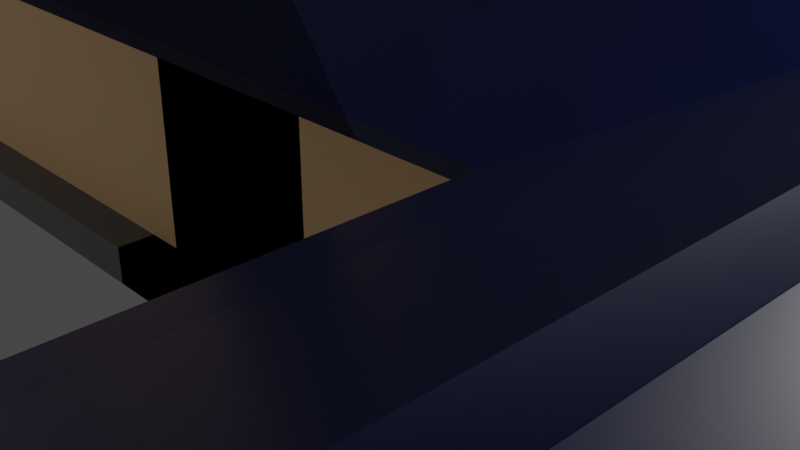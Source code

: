 # Source: KoreanHouse.blend  (saved by Blender 3.0.42; exported with 4.5.12 LTS)
import bpy
from mathutils import Matrix  # noqa: F401  (used for matrix-valued properties, if any)

bpy.ops.wm.read_factory_settings(use_empty=True)
scene = bpy.context.scene
scene.name = 'Scene'

# ---- collections
col_collection = bpy.data.collections.new('Collection'); scene.collection.children.link(col_collection)
col_bighouse = bpy.data.collections.new('BigHouse'); scene.collection.children.link(col_bighouse)
col_house = bpy.data.collections.new('House'); scene.collection.children.link(col_house)

# ---- materials (node trees are filled in below, after node groups)
mat_roof = bpy.data.materials.new('Roof')
mat_roof.alpha_threshold = 0.0
mat_roof.use_transparent_shadow = False
mat_roof.line_color = (0.0, 0.0, 0.0, 1.0)
mat_woodbody = bpy.data.materials.new('WoodBody')
mat_woodbody.use_transparent_shadow = False
mat_hanji = bpy.data.materials.new('Hanji')
mat_hanji.use_transparent_shadow = False
mat_rock = bpy.data.materials.new('Rock')
mat_rock.use_transparent_shadow = False

# ---- material node trees
mat_roof.use_nodes = True; mat_roof.node_tree.nodes.clear()
_N = mat_roof.node_tree.nodes; _L = mat_roof.node_tree.links
n0 = _N.new('ShaderNodeOutputMaterial'); n0.name = 'Material Output'; n0.location = (300, 300)
n1 = _N.new('ShaderNodeBsdfPrincipled'); n1.name = 'Principled BSDF'; n1.location = (10, 300)
n1.distribution = 'GGX'
n1.subsurface_method = 'RANDOM_WALK_SKIN'
n1.inputs[0].default_value = (0.0, 0.005155, 0.0678, 1.0)
n1.inputs[2].default_value = 0.4
n1.inputs[3].default_value = 1.45
n1.inputs[27].default_value = (0.0, 0.0, 0.0, 1.0)
n1.inputs[28].default_value = 1.0
_L.new(n1.outputs[0], n0.inputs[0])
n0.is_active_output = True
mat_woodbody.use_nodes = True; mat_woodbody.node_tree.nodes.clear()
_N = mat_woodbody.node_tree.nodes; _L = mat_woodbody.node_tree.links
n0 = _N.new('ShaderNodeBsdfPrincipled'); n0.name = 'Principled BSDF'; n0.location = (10, 300)
n0.distribution = 'GGX'
n0.subsurface_method = 'RANDOM_WALK_SKIN'
n0.inputs[0].default_value = (0.08399, 0.007143, 0.0, 1.0)
n0.inputs[3].default_value = 1.45
n0.inputs[27].default_value = (0.0, 0.0, 0.0, 1.0)
n0.inputs[28].default_value = 1.0
n1 = _N.new('ShaderNodeOutputMaterial'); n1.name = 'Material Output'; n1.location = (300, 300)
_L.new(n0.outputs[0], n1.inputs[0])
n1.is_active_output = True
mat_hanji.use_nodes = True; mat_hanji.node_tree.nodes.clear()
_N = mat_hanji.node_tree.nodes; _L = mat_hanji.node_tree.links
n0 = _N.new('ShaderNodeBsdfPrincipled'); n0.name = 'Principled BSDF'; n0.location = (10, 300)
n0.distribution = 'GGX'
n0.subsurface_method = 'RANDOM_WALK_SKIN'
n0.inputs[0].default_value = (0.8, 0.5436, 0.2864, 1.0)
n0.inputs[3].default_value = 1.45
n0.inputs[27].default_value = (0.0, 0.0, 0.0, 1.0)
n0.inputs[28].default_value = 1.0
n1 = _N.new('ShaderNodeOutputMaterial'); n1.name = 'Material Output'; n1.location = (300, 300)
_L.new(n0.outputs[0], n1.inputs[0])
n1.is_active_output = True
mat_rock.use_nodes = True; mat_rock.node_tree.nodes.clear()
_N = mat_rock.node_tree.nodes; _L = mat_rock.node_tree.links
n0 = _N.new('ShaderNodeBsdfPrincipled'); n0.name = 'Principled BSDF'; n0.location = (10, 300)
n0.distribution = 'GGX'
n0.subsurface_method = 'RANDOM_WALK_SKIN'
n0.inputs[0].default_value = (0.1532, 0.1532, 0.1532, 1.0)
n0.inputs[3].default_value = 1.45
n0.inputs[27].default_value = (0.0, 0.0, 0.0, 1.0)
n0.inputs[28].default_value = 1.0
n1 = _N.new('ShaderNodeOutputMaterial'); n1.name = 'Material Output'; n1.location = (300, 300)
_L.new(n0.outputs[0], n1.inputs[0])
n1.is_active_output = True

# ---- world
world_world = bpy.data.worlds.new('World'); scene.world = world_world
world_world.use_nodes = True; world_world.node_tree.nodes.clear()
_N = world_world.node_tree.nodes; _L = world_world.node_tree.links
n0 = _N.new('ShaderNodeOutputWorld'); n0.name = 'World Output'; n0.location = (300, 300)
n1 = _N.new('ShaderNodeBackground'); n1.name = 'Background'; n1.location = (10, 300)
n1.inputs[0].default_value = (0.05088, 0.05088, 0.05088, 1.0)
_L.new(n1.outputs[0], n0.inputs[0])
n0.is_active_output = True
world_world.color = (0.05088, 0.05088, 0.05088)
world_world.use_sun_shadow = False
world_world.sun_shadow_jitter_overblur = 0.0

# ---- cameras
cam_camera = bpy.data.cameras.new('Camera')
cam_camera.clip_end = 100.0
cam_camera.ortho_scale = 7.314
cam_camera_001 = bpy.data.cameras.new('Camera.001')
cam_camera_001.clip_end = 100.0
cam_camera_001.ortho_scale = 7.314

# ---- lights
light_light = bpy.data.lights.new('Light', 'POINT')
light_light.transmission_factor = 0.0
light_light.energy = 1000.0
light_light.shadow_soft_size = 0.1
light_light.shadow_maximum_resolution = 0.006
light_light.use_absolute_resolution = True
light_light_001 = bpy.data.lights.new('Light.001', 'POINT')
light_light_001.transmission_factor = 0.0
light_light_001.energy = 1000.0
light_light_001.shadow_soft_size = 0.1
light_light_001.shadow_maximum_resolution = 0.006
light_light_001.use_absolute_resolution = True

# ---- meshes
me_cube = bpy.data.meshes.new('Cube')
me_cube.from_pydata([(1.0, 1.0, 1.0), (1.0, 1.0, -1.0), (1.0, -1.0, 1.0), (1.0, -1.0, -1.0), (-1.0, 1.0, 1.0), (-1.0, 1.0, -1.0), (-1.0, -1.0, 1.0), (-1.0, -1.0, -1.0), (1.4, -1.4, 1.4), (-1.4, -1.4, 1.4), (1.4, 1.4, 1.4), (-1.4, 1.4, 1.4), (1.4, -1.4, 1.4), (-1.4, -1.4, 1.4), (1.4, 1.4, 1.4), (-1.4, 1.4, 1.4), (0.9, -0.9, 1.9), (-0.9, -0.9, 1.9), (0.9, 0.9, 1.9), (-0.9, 0.9, 1.9), (0.9, 0.0, 2.9), (-0.9, 0.0, 2.9), (1.412, 1.4, 1.594), (1.412, -1.4, 1.594), (0.9121, 0.9, 2.094), (0.9121, -0.9, 2.094), (0.9, -0.9486, 2.075), (-0.9, -0.9486, 2.075), (0.9, -0.04856, 3.075), (-0.9, -0.04856, 3.075), (-0.9, 0.9486, 2.075), (0.9, 0.9486, 2.075), (-0.9, 0.04856, 3.075), (0.9, 0.04856, 3.075), (1.4, -1.445, 1.579), (-1.4, -1.445, 1.579), (0.9, -0.9447, 2.079), (-0.9, -0.9447, 2.079), (-1.4, 1.445, 1.579), (1.4, 1.445, 1.579), (-0.9, 0.9447, 2.079), (0.9, 0.9447, 2.079), (-1.412, -1.4, 1.594), (-1.412, 1.4, 1.594), (-0.9121, -0.9, 2.094), (-0.9121, 0.9, 2.094)], [], [(0, 4, 11, 10), (3, 2, 6, 7), (7, 6, 4, 5), (5, 1, 3, 7), (1, 0, 2, 3), (5, 4, 0, 1), (11, 9, 13, 15), (6, 2, 8, 9), (4, 6, 9, 11), (2, 0, 10, 8), (19, 18, 41, 40), (9, 8, 12, 13), (10, 11, 15, 14), (8, 10, 14, 12), (19, 17, 21), (18, 16, 25, 24), (19, 15, 43, 45), (13, 12, 34, 35), (20, 21, 29, 28), (18, 19, 30, 31), (16, 18, 20), (23, 22, 24, 25), (16, 12, 23, 25), (12, 14, 22, 23), (14, 18, 24, 22), (27, 26, 28, 29), (17, 16, 26, 27), (21, 17, 27, 29), (16, 20, 28, 26), (31, 30, 32, 33), (20, 18, 31, 33), (21, 20, 33, 32), (19, 21, 32, 30), (35, 34, 36, 37), (12, 16, 36, 34), (16, 17, 37, 36), (17, 13, 35, 37), (39, 38, 40, 41), (14, 15, 38, 39), (15, 19, 40, 38), (18, 14, 39, 41), (43, 42, 44, 45), (17, 19, 45, 44), (13, 17, 44, 42), (15, 13, 42, 43)])
me_cube.polygons.foreach_set('material_index', [1, 2, 2, 0, 2, 2, 0, 1, 1, 1, 0, 0, 0, 0, 1, 0, 0, 0, 0, 0, 1, 0, 0, 0, 0, 0, 0, 0, 0, 0, 0, 0, 0, 0, 0, 0, 0, 0, 0, 0, 0, 0, 0, 0, 0])
_uv = me_cube.uv_layers.new(name='UVMap')
_uv.uv.foreach_set('vector', [0.625, 0.5, 0.625, 0.25, 0.625, 0.25, 0.625, 0.5, 0.375, 0.75, 0.625, 0.75, 0.625, 1.0, 0.375, 1.0, 0.375, 0.0, 0.625, 0.0, 0.625, 0.25, 0.375, 0.25, 0.125, 0.5, 0.375, 0.5, 0.375, 0.75, 0.125, 0.75, 0.375, 0.5, 0.625, 0.5, 0.625, 0.75, 0.375, 0.75, 0.375, 0.25, 0.625, 0.25, 0.625, 0.5, 0.375, 0.5, 0.625, 0.25, 0.625, 0.0, 0.625, 0.0, 0.625, 0.25, 0.625, 1.0, 0.625, 0.75, 0.625, 0.75, 0.625, 1.0, 0.625, 0.25, 0.625, 0.0, 0.625, 0.0, 0.625, 0.25, 0.625, 0.75, 0.625, 0.5, 0.625, 0.5, 0.625, 0.75, 0.625, 0.25, 0.625, 0.5, 0.625, 0.5, 0.625, 0.25, 0.625, 1.0, 0.625, 0.75, 0.625, 0.75, 0.625, 1.0, 0.625, 0.5, 0.625, 0.25, 0.625, 0.25, 0.625, 0.5, 0.625, 0.75, 0.625, 0.5, 0.625, 0.5, 0.625, 0.75, 0.625, 0.25, 0.625, 0.0, 0.625, 0.25, 0.625, 0.5, 0.625, 0.75, 0.625, 0.75, 0.625, 0.5, 0.625, 0.25, 0.625, 0.25, 0.625, 0.25, 0.625, 0.25, 0.625, 1.0, 0.625, 0.75, 0.625, 0.75, 0.625, 1.0, 0.625, 0.5, 0.625, 0.25, 0.625, 0.25, 0.625, 0.5, 0.625, 0.5, 0.625, 0.25, 0.625, 0.25, 0.625, 0.5, 0.625, 0.75, 0.625, 0.5, 0.625, 0.75, 0.625, 0.75, 0.625, 0.5, 0.625, 0.5, 0.625, 0.75, 0.625, 0.75, 0.625, 0.75, 0.625, 0.75, 0.625, 0.75, 0.625, 0.75, 0.625, 0.5, 0.625, 0.5, 0.625, 0.75, 0.625, 0.5, 0.625, 0.5, 0.625, 0.5, 0.625, 0.5, 0.625, 1.0, 0.625, 0.75, 0.625, 0.75, 0.625, 1.0, 0.625, 1.0, 0.625, 0.75, 0.625, 0.75, 0.625, 1.0, 0.625, 0.25, 0.625, 0.0, 0.625, 0.0, 0.625, 0.25, 0.625, 0.75, 0.625, 0.75, 0.625, 0.75, 0.625, 0.75, 0.625, 0.5, 0.625, 0.25, 0.625, 0.25, 0.625, 0.5, 0.625, 0.75, 0.625, 0.5, 0.625, 0.5, 0.625, 0.75, 0.625, 0.25, 0.625, 0.5, 0.625, 0.5, 0.625, 0.25, 0.625, 0.25, 0.625, 0.25, 0.625, 0.25, 0.625, 0.25, 0.625, 1.0, 0.625, 0.75, 0.625, 0.75, 0.625, 1.0, 0.625, 0.75, 0.625, 0.75, 0.625, 0.75, 0.625, 0.75, 0.625, 0.75, 0.625, 1.0, 0.625, 1.0, 0.625, 0.75, 0.625, 0.0, 0.625, 0.0, 0.625, 0.0, 0.625, 0.0, 0.625, 0.5, 0.625, 0.25, 0.625, 0.25, 0.625, 0.5, 0.625, 0.5, 0.625, 0.25, 0.625, 0.25, 0.625, 0.5, 0.625, 0.25, 0.625, 0.25, 0.625, 0.25, 0.625, 0.25, 0.625, 0.5, 0.625, 0.5, 0.625, 0.5, 0.625, 0.5, 0.625, 0.25, 0.625, 0.0, 0.625, 0.0, 0.625, 0.25, 0.625, 0.0, 0.625, 0.25, 0.625, 0.25, 0.625, 0.0, 0.625, 0.0, 0.625, 0.0, 0.625, 0.0, 0.625, 0.0, 0.625, 0.25, 0.625, 0.0, 0.625, 0.0, 0.625, 0.25])
me_cube.materials.append(mat_roof)
me_cube.materials.append(mat_woodbody)
me_cube.materials.append(mat_hanji)
me_cube.use_remesh_preserve_volume = False
me_cube.use_remesh_preserve_attributes = False
me_cube.use_mirror_vertex_groups = False
me_cube.update()
me_cube_001 = bpy.data.meshes.new('Cube.001')
me_cube_001.from_pydata([(1.0, 1.0, 1.0), (1.0, 1.0, -1.0), (1.0, -1.0, 1.0), (1.0, -1.0, -1.0), (-1.0, 1.0, 1.0), (-1.0, 1.0, -1.0), (-1.0, -1.0, 1.0), (-1.0, -1.0, -1.0), (-1.0, -1.0, -1.0), (-1.0, -1.0, 1.0), (1.0, -1.0, 1.0), (1.0, -1.0, -1.0), (-1.0, -1.2, -1.0), (-1.0, -1.2, 1.0), (1.0, -1.2, 1.0), (1.0, -1.2, -1.0), (1.1, 1.0, 1.0), (1.1, 1.0, -1.0), (1.1, -1.0, 1.0), (1.1, -1.0, -1.0), (1.0, 1.2, -1.0), (-1.0, 1.2, -1.0), (1.0, 1.2, 1.0), (-1.0, 1.2, 1.0), (-1.1, 1.0, -1.0), (-1.1, -1.0, -1.0), (-1.1, -1.0, 1.0), (-1.1, 1.0, 1.0), (-1.1, 1.0, 1.0), (-1.1, 1.0, -1.0), (-1.1, 1.2, 1.0), (-1.1, 1.2, -1.0), (1.1, 1.0, 1.0), (1.1, 1.0, -1.0), (1.1, 1.2, 1.0), (1.1, 1.2, -1.0), (-1.1, -1.0, -1.0), (-1.1, -1.0, 1.0), (-1.1, -1.2, -1.0), (-1.1, -1.2, 1.0), (1.1, -1.0, 1.0), (1.1, -1.0, -1.0), (1.1, -1.2, 1.0), (1.1, -1.2, -1.0)], [], [(0, 4, 6, 2), (6, 7, 8, 9), (5, 7, 25, 24), (5, 1, 3, 7), (2, 3, 19, 18), (20, 22, 34, 35), (10, 9, 13, 14), (7, 3, 11, 8), (2, 6, 9, 10), (3, 2, 10, 11), (15, 14, 13, 12), (8, 12, 38, 36), (8, 11, 15, 12), (11, 10, 40, 41), (17, 16, 18, 19), (1, 0, 16, 17), (3, 1, 17, 19), (0, 2, 18, 16), (21, 23, 22, 20), (21, 5, 29, 31), (1, 5, 21, 20), (4, 0, 22, 23), (25, 26, 27, 24), (6, 4, 27, 26), (4, 5, 24, 27), (7, 6, 26, 25), (29, 28, 30, 31), (4, 23, 30, 28), (5, 4, 28, 29), (23, 21, 31, 30), (32, 33, 35, 34), (0, 1, 33, 32), (1, 20, 35, 33), (22, 0, 32, 34), (37, 36, 38, 39), (13, 9, 37, 39), (12, 13, 39, 38), (9, 8, 36, 37), (41, 40, 42, 43), (15, 11, 41, 43), (10, 14, 42, 40), (14, 15, 43, 42)])
_uv = me_cube_001.uv_layers.new(name='UVMap')
_uv.uv.foreach_set('vector', [0.625, 0.5, 0.875, 0.5, 0.875, 0.75, 0.625, 0.75, 0.625, 0.0, 0.375, 0.0, 0.375, 0.0, 0.625, 0.0, 0.125, 0.5, 0.125, 0.75, 0.125, 0.75, 0.125, 0.5, 0.125, 0.5, 0.375, 0.5, 0.375, 0.75, 0.125, 0.75, 0.625, 0.75, 0.375, 0.75, 0.375, 0.75, 0.625, 0.75, 0.375, 0.5, 0.625, 0.5, 0.625, 0.5, 0.375, 0.5, 0.625, 0.75, 0.875, 0.75, 0.875, 0.75, 0.625, 0.75, 0.125, 0.75, 0.375, 0.75, 0.375, 0.75, 0.125, 0.75, 0.625, 0.75, 0.875, 0.75, 0.875, 0.75, 0.625, 0.75, 0.375, 0.75, 0.625, 0.75, 0.625, 0.75, 0.375, 0.75, 0.375, 0.75, 0.625, 0.75, 0.625, 1.0, 0.375, 1.0, 0.125, 0.75, 0.125, 0.75, 0.125, 0.75, 0.125, 0.75, 0.125, 0.75, 0.375, 0.75, 0.375, 0.75, 0.125, 0.75, 0.375, 0.75, 0.625, 0.75, 0.625, 0.75, 0.375, 0.75, 0.375, 0.5, 0.625, 0.5, 0.625, 0.75, 0.375, 0.75, 0.375, 0.5, 0.625, 0.5, 0.625, 0.5, 0.375, 0.5, 0.375, 0.75, 0.375, 0.5, 0.375, 0.5, 0.375, 0.75, 0.625, 0.5, 0.625, 0.75, 0.625, 0.75, 0.625, 0.5, 0.375, 0.25, 0.625, 0.25, 0.625, 0.5, 0.375, 0.5, 0.125, 0.5, 0.125, 0.5, 0.125, 0.5, 0.125, 0.5, 0.375, 0.5, 0.125, 0.5, 0.125, 0.5, 0.375, 0.5, 0.875, 0.5, 0.625, 0.5, 0.625, 0.5, 0.875, 0.5, 0.375, 0.0, 0.625, 0.0, 0.625, 0.25, 0.375, 0.25, 0.875, 0.75, 0.875, 0.5, 0.875, 0.5, 0.875, 0.75, 0.625, 0.25, 0.375, 0.25, 0.375, 0.25, 0.625, 0.25, 0.375, 0.0, 0.625, 0.0, 0.625, 0.0, 0.375, 0.0, 0.375, 0.25, 0.625, 0.25, 0.625, 0.25, 0.375, 0.25, 0.875, 0.5, 0.875, 0.5, 0.875, 0.5, 0.875, 0.5, 0.375, 0.25, 0.625, 0.25, 0.625, 0.25, 0.375, 0.25, 0.625, 0.25, 0.375, 0.25, 0.375, 0.25, 0.625, 0.25, 0.625, 0.5, 0.375, 0.5, 0.375, 0.5, 0.625, 0.5, 0.625, 0.5, 0.375, 0.5, 0.375, 0.5, 0.625, 0.5, 0.375, 0.5, 0.375, 0.5, 0.375, 0.5, 0.375, 0.5, 0.625, 0.5, 0.625, 0.5, 0.625, 0.5, 0.625, 0.5, 0.625, 0.0, 0.375, 0.0, 0.375, 0.0, 0.625, 0.0, 0.875, 0.75, 0.875, 0.75, 0.875, 0.75, 0.875, 0.75, 0.375, 1.0, 0.625, 1.0, 0.625, 1.0, 0.375, 1.0, 0.625, 0.0, 0.375, 0.0, 0.375, 0.0, 0.625, 0.0, 0.375, 0.75, 0.625, 0.75, 0.625, 0.75, 0.375, 0.75, 0.375, 0.75, 0.375, 0.75, 0.375, 0.75, 0.375, 0.75, 0.625, 0.75, 0.625, 0.75, 0.625, 0.75, 0.625, 0.75, 0.625, 0.75, 0.375, 0.75, 0.375, 0.75, 0.625, 0.75])
me_cube_001.materials.append(mat_rock)
me_cube_001.use_remesh_preserve_volume = False
me_cube_001.use_remesh_preserve_attributes = False
me_cube_001.use_mirror_vertex_groups = False
me_cube_001.update()
me_cube_004 = bpy.data.meshes.new('Cube.004')
me_cube_004.from_pydata([(1.0, 1.0, 1.0), (1.0, 1.0, -1.0), (1.0, -1.0, 1.0), (1.0, -1.0, -1.0), (-1.0, 1.0, 1.0), (-1.0, 1.0, -1.0), (-1.0, -1.0, 1.0), (-1.0, -1.0, -1.0), (1.4, -1.4, 1.4), (-1.4, -1.4, 1.4), (1.4, 1.4, 1.4), (-1.4, 1.4, 1.4), (1.4, -1.4, 1.4), (-1.4, -1.4, 1.4), (1.4, 1.4, 1.4), (-1.4, 1.4, 1.4), (0.9, -0.9, 1.9), (-0.9, -0.9, 1.9), (0.9, 0.9, 1.9), (-0.9, 0.9, 1.9), (0.9, 0.0, 2.9), (-0.9, 0.0, 2.9), (1.412, 1.4, 1.594), (1.412, -1.4, 1.594), (0.9121, 0.9, 2.094), (0.9121, -0.9, 2.094), (0.9, -0.9486, 2.075), (-0.9, -0.9486, 2.075), (0.9, -0.04856, 3.075), (-0.9, -0.04856, 3.075), (-0.9, 0.9486, 2.075), (0.9, 0.9486, 2.075), (-0.9, 0.04856, 3.075), (0.9, 0.04856, 3.075), (1.4, -1.445, 1.579), (-1.4, -1.445, 1.579), (0.9, -0.9447, 2.079), (-0.9, -0.9447, 2.079), (-1.4, 1.445, 1.579), (1.4, 1.445, 1.579), (-0.9, 0.9447, 2.079), (0.9, 0.9447, 2.079), (-1.412, -1.4, 1.594), (-1.412, 1.4, 1.594), (-0.9121, -0.9, 2.094), (-0.9121, 0.9, 2.094)], [], [(0, 4, 11, 10), (3, 2, 6, 7), (7, 6, 4, 5), (5, 1, 3, 7), (1, 0, 2, 3), (5, 4, 0, 1), (11, 9, 13, 15), (6, 2, 8, 9), (4, 6, 9, 11), (2, 0, 10, 8), (19, 18, 41, 40), (9, 8, 12, 13), (10, 11, 15, 14), (8, 10, 14, 12), (19, 17, 21), (18, 16, 25, 24), (19, 15, 43, 45), (13, 12, 34, 35), (20, 21, 29, 28), (18, 19, 30, 31), (16, 18, 20), (23, 22, 24, 25), (16, 12, 23, 25), (12, 14, 22, 23), (14, 18, 24, 22), (27, 26, 28, 29), (17, 16, 26, 27), (21, 17, 27, 29), (16, 20, 28, 26), (31, 30, 32, 33), (20, 18, 31, 33), (21, 20, 33, 32), (19, 21, 32, 30), (35, 34, 36, 37), (12, 16, 36, 34), (16, 17, 37, 36), (17, 13, 35, 37), (39, 38, 40, 41), (14, 15, 38, 39), (15, 19, 40, 38), (18, 14, 39, 41), (43, 42, 44, 45), (17, 19, 45, 44), (13, 17, 44, 42), (15, 13, 42, 43)])
me_cube_004.polygons.foreach_set('material_index', [1, 2, 2, 0, 2, 2, 0, 1, 1, 1, 0, 0, 0, 0, 1, 0, 0, 0, 0, 0, 1, 0, 0, 0, 0, 0, 0, 0, 0, 0, 0, 0, 0, 0, 0, 0, 0, 0, 0, 0, 0, 0, 0, 0, 0])
_uv = me_cube_004.uv_layers.new(name='UVMap')
_uv.uv.foreach_set('vector', [0.625, 0.5, 0.625, 0.25, 0.625, 0.25, 0.625, 0.5, 0.375, 0.75, 0.625, 0.75, 0.625, 1.0, 0.375, 1.0, 0.375, 0.0, 0.625, 0.0, 0.625, 0.25, 0.375, 0.25, 0.125, 0.5, 0.375, 0.5, 0.375, 0.75, 0.125, 0.75, 0.375, 0.5, 0.625, 0.5, 0.625, 0.75, 0.375, 0.75, 0.375, 0.25, 0.625, 0.25, 0.625, 0.5, 0.375, 0.5, 0.625, 0.25, 0.625, 0.0, 0.625, 0.0, 0.625, 0.25, 0.625, 1.0, 0.625, 0.75, 0.625, 0.75, 0.625, 1.0, 0.625, 0.25, 0.625, 0.0, 0.625, 0.0, 0.625, 0.25, 0.625, 0.75, 0.625, 0.5, 0.625, 0.5, 0.625, 0.75, 0.625, 0.25, 0.625, 0.5, 0.625, 0.5, 0.625, 0.25, 0.625, 1.0, 0.625, 0.75, 0.625, 0.75, 0.625, 1.0, 0.625, 0.5, 0.625, 0.25, 0.625, 0.25, 0.625, 0.5, 0.625, 0.75, 0.625, 0.5, 0.625, 0.5, 0.625, 0.75, 0.625, 0.25, 0.625, 0.0, 0.625, 0.25, 0.625, 0.5, 0.625, 0.75, 0.625, 0.75, 0.625, 0.5, 0.625, 0.25, 0.625, 0.25, 0.625, 0.25, 0.625, 0.25, 0.625, 1.0, 0.625, 0.75, 0.625, 0.75, 0.625, 1.0, 0.625, 0.5, 0.625, 0.25, 0.625, 0.25, 0.625, 0.5, 0.625, 0.5, 0.625, 0.25, 0.625, 0.25, 0.625, 0.5, 0.625, 0.75, 0.625, 0.5, 0.625, 0.75, 0.625, 0.75, 0.625, 0.5, 0.625, 0.5, 0.625, 0.75, 0.625, 0.75, 0.625, 0.75, 0.625, 0.75, 0.625, 0.75, 0.625, 0.75, 0.625, 0.5, 0.625, 0.5, 0.625, 0.75, 0.625, 0.5, 0.625, 0.5, 0.625, 0.5, 0.625, 0.5, 0.625, 1.0, 0.625, 0.75, 0.625, 0.75, 0.625, 1.0, 0.625, 1.0, 0.625, 0.75, 0.625, 0.75, 0.625, 1.0, 0.625, 0.25, 0.625, 0.0, 0.625, 0.0, 0.625, 0.25, 0.625, 0.75, 0.625, 0.75, 0.625, 0.75, 0.625, 0.75, 0.625, 0.5, 0.625, 0.25, 0.625, 0.25, 0.625, 0.5, 0.625, 0.75, 0.625, 0.5, 0.625, 0.5, 0.625, 0.75, 0.625, 0.25, 0.625, 0.5, 0.625, 0.5, 0.625, 0.25, 0.625, 0.25, 0.625, 0.25, 0.625, 0.25, 0.625, 0.25, 0.625, 1.0, 0.625, 0.75, 0.625, 0.75, 0.625, 1.0, 0.625, 0.75, 0.625, 0.75, 0.625, 0.75, 0.625, 0.75, 0.625, 0.75, 0.625, 1.0, 0.625, 1.0, 0.625, 0.75, 0.625, 0.0, 0.625, 0.0, 0.625, 0.0, 0.625, 0.0, 0.625, 0.5, 0.625, 0.25, 0.625, 0.25, 0.625, 0.5, 0.625, 0.5, 0.625, 0.25, 0.625, 0.25, 0.625, 0.5, 0.625, 0.25, 0.625, 0.25, 0.625, 0.25, 0.625, 0.25, 0.625, 0.5, 0.625, 0.5, 0.625, 0.5, 0.625, 0.5, 0.625, 0.25, 0.625, 0.0, 0.625, 0.0, 0.625, 0.25, 0.625, 0.0, 0.625, 0.25, 0.625, 0.25, 0.625, 0.0, 0.625, 0.0, 0.625, 0.0, 0.625, 0.0, 0.625, 0.0, 0.625, 0.25, 0.625, 0.0, 0.625, 0.0, 0.625, 0.25])
me_cube_004.materials.append(mat_roof)
me_cube_004.materials.append(mat_woodbody)
me_cube_004.materials.append(mat_hanji)
me_cube_004.use_remesh_preserve_volume = False
me_cube_004.use_remesh_preserve_attributes = False
me_cube_004.use_mirror_vertex_groups = False
me_cube_004.update()
me_cube_005 = bpy.data.meshes.new('Cube.005')
me_cube_005.from_pydata([(1.0, 1.0, 1.0), (1.0, 1.0, -1.0), (1.0, -1.0, 1.0), (1.0, -1.0, -1.0), (-1.0, 1.0, 1.0), (-1.0, 1.0, -1.0), (-1.0, -1.0, 1.0), (-1.0, -1.0, -1.0), (-1.0, -1.0, -1.0), (-1.0, -1.0, 1.0), (1.0, -1.0, 1.0), (1.0, -1.0, -1.0), (-1.0, -1.2, -1.0), (-1.0, -1.2, 1.0), (1.0, -1.2, 1.0), (1.0, -1.2, -1.0), (1.1, 1.0, 1.0), (1.1, 1.0, -1.0), (1.1, -1.0, 1.0), (1.1, -1.0, -1.0), (1.0, 1.2, -1.0), (-1.0, 1.2, -1.0), (1.0, 1.2, 1.0), (-1.0, 1.2, 1.0), (-1.1, 1.0, -1.0), (-1.1, -1.0, -1.0), (-1.1, -1.0, 1.0), (-1.1, 1.0, 1.0), (-1.1, 1.0, 1.0), (-1.1, 1.0, -1.0), (-1.1, 1.2, 1.0), (-1.1, 1.2, -1.0), (1.1, 1.0, 1.0), (1.1, 1.0, -1.0), (1.1, 1.2, 1.0), (1.1, 1.2, -1.0), (-1.1, -1.0, -1.0), (-1.1, -1.0, 1.0), (-1.1, -1.2, -1.0), (-1.1, -1.2, 1.0), (1.1, -1.0, 1.0), (1.1, -1.0, -1.0), (1.1, -1.2, 1.0), (1.1, -1.2, -1.0)], [], [(0, 4, 6, 2), (6, 7, 8, 9), (5, 7, 25, 24), (5, 1, 3, 7), (2, 3, 19, 18), (20, 22, 34, 35), (10, 9, 13, 14), (7, 3, 11, 8), (2, 6, 9, 10), (3, 2, 10, 11), (15, 14, 13, 12), (8, 12, 38, 36), (8, 11, 15, 12), (11, 10, 40, 41), (17, 16, 18, 19), (1, 0, 16, 17), (3, 1, 17, 19), (0, 2, 18, 16), (21, 23, 22, 20), (21, 5, 29, 31), (1, 5, 21, 20), (4, 0, 22, 23), (25, 26, 27, 24), (6, 4, 27, 26), (4, 5, 24, 27), (7, 6, 26, 25), (29, 28, 30, 31), (4, 23, 30, 28), (5, 4, 28, 29), (23, 21, 31, 30), (32, 33, 35, 34), (0, 1, 33, 32), (1, 20, 35, 33), (22, 0, 32, 34), (37, 36, 38, 39), (13, 9, 37, 39), (12, 13, 39, 38), (9, 8, 36, 37), (41, 40, 42, 43), (15, 11, 41, 43), (10, 14, 42, 40), (14, 15, 43, 42)])
_uv = me_cube_005.uv_layers.new(name='UVMap')
_uv.uv.foreach_set('vector', [0.625, 0.5, 0.875, 0.5, 0.875, 0.75, 0.625, 0.75, 0.625, 0.0, 0.375, 0.0, 0.375, 0.0, 0.625, 0.0, 0.125, 0.5, 0.125, 0.75, 0.125, 0.75, 0.125, 0.5, 0.125, 0.5, 0.375, 0.5, 0.375, 0.75, 0.125, 0.75, 0.625, 0.75, 0.375, 0.75, 0.375, 0.75, 0.625, 0.75, 0.375, 0.5, 0.625, 0.5, 0.625, 0.5, 0.375, 0.5, 0.625, 0.75, 0.875, 0.75, 0.875, 0.75, 0.625, 0.75, 0.125, 0.75, 0.375, 0.75, 0.375, 0.75, 0.125, 0.75, 0.625, 0.75, 0.875, 0.75, 0.875, 0.75, 0.625, 0.75, 0.375, 0.75, 0.625, 0.75, 0.625, 0.75, 0.375, 0.75, 0.375, 0.75, 0.625, 0.75, 0.625, 1.0, 0.375, 1.0, 0.125, 0.75, 0.125, 0.75, 0.125, 0.75, 0.125, 0.75, 0.125, 0.75, 0.375, 0.75, 0.375, 0.75, 0.125, 0.75, 0.375, 0.75, 0.625, 0.75, 0.625, 0.75, 0.375, 0.75, 0.375, 0.5, 0.625, 0.5, 0.625, 0.75, 0.375, 0.75, 0.375, 0.5, 0.625, 0.5, 0.625, 0.5, 0.375, 0.5, 0.375, 0.75, 0.375, 0.5, 0.375, 0.5, 0.375, 0.75, 0.625, 0.5, 0.625, 0.75, 0.625, 0.75, 0.625, 0.5, 0.375, 0.25, 0.625, 0.25, 0.625, 0.5, 0.375, 0.5, 0.125, 0.5, 0.125, 0.5, 0.125, 0.5, 0.125, 0.5, 0.375, 0.5, 0.125, 0.5, 0.125, 0.5, 0.375, 0.5, 0.875, 0.5, 0.625, 0.5, 0.625, 0.5, 0.875, 0.5, 0.375, 0.0, 0.625, 0.0, 0.625, 0.25, 0.375, 0.25, 0.875, 0.75, 0.875, 0.5, 0.875, 0.5, 0.875, 0.75, 0.625, 0.25, 0.375, 0.25, 0.375, 0.25, 0.625, 0.25, 0.375, 0.0, 0.625, 0.0, 0.625, 0.0, 0.375, 0.0, 0.375, 0.25, 0.625, 0.25, 0.625, 0.25, 0.375, 0.25, 0.875, 0.5, 0.875, 0.5, 0.875, 0.5, 0.875, 0.5, 0.375, 0.25, 0.625, 0.25, 0.625, 0.25, 0.375, 0.25, 0.625, 0.25, 0.375, 0.25, 0.375, 0.25, 0.625, 0.25, 0.625, 0.5, 0.375, 0.5, 0.375, 0.5, 0.625, 0.5, 0.625, 0.5, 0.375, 0.5, 0.375, 0.5, 0.625, 0.5, 0.375, 0.5, 0.375, 0.5, 0.375, 0.5, 0.375, 0.5, 0.625, 0.5, 0.625, 0.5, 0.625, 0.5, 0.625, 0.5, 0.625, 0.0, 0.375, 0.0, 0.375, 0.0, 0.625, 0.0, 0.875, 0.75, 0.875, 0.75, 0.875, 0.75, 0.875, 0.75, 0.375, 1.0, 0.625, 1.0, 0.625, 1.0, 0.375, 1.0, 0.625, 0.0, 0.375, 0.0, 0.375, 0.0, 0.625, 0.0, 0.375, 0.75, 0.625, 0.75, 0.625, 0.75, 0.375, 0.75, 0.375, 0.75, 0.375, 0.75, 0.375, 0.75, 0.375, 0.75, 0.625, 0.75, 0.625, 0.75, 0.625, 0.75, 0.625, 0.75, 0.625, 0.75, 0.375, 0.75, 0.375, 0.75, 0.625, 0.75])
me_cube_005.materials.append(mat_rock)
me_cube_005.use_remesh_preserve_volume = False
me_cube_005.use_remesh_preserve_attributes = False
me_cube_005.use_mirror_vertex_groups = False
me_cube_005.update()
me_cube_006 = bpy.data.meshes.new('Cube.006')
me_cube_006.from_pydata([(1.0, 1.0, 1.0), (1.0, 1.0, -1.0), (1.0, -1.0, 1.0), (1.0, -1.0, -1.0), (-1.0, 1.0, 1.0), (-1.0, 1.0, -1.0), (-1.0, -1.0, 1.0), (-1.0, -1.0, -1.0), (1.4, -1.4, 1.4), (-1.4, -1.4, 1.4), (1.4, 1.4, 1.4), (-1.4, 1.4, 1.4), (1.4, -1.4, 1.4), (-1.4, -1.4, 1.4), (1.4, 1.4, 1.4), (-1.4, 1.4, 1.4), (0.9, -0.9, 1.9), (-0.9, -0.9, 1.9), (0.9, 0.9, 1.9), (-0.9, 0.9, 1.9), (0.9, 0.0, 2.9), (-0.9, 0.0, 2.9), (1.412, 1.4, 1.594), (1.412, -1.4, 1.594), (0.9121, 0.9, 2.094), (0.9121, -0.9, 2.094), (0.9, -0.9486, 2.075), (-0.9, -0.9486, 2.075), (0.9, -0.04856, 3.075), (-0.9, -0.04856, 3.075), (-0.9, 0.9486, 2.075), (0.9, 0.9486, 2.075), (-0.9, 0.04856, 3.075), (0.9, 0.04856, 3.075), (1.4, -1.445, 1.579), (-1.4, -1.445, 1.579), (0.9, -0.9447, 2.079), (-0.9, -0.9447, 2.079), (-1.4, 1.445, 1.579), (1.4, 1.445, 1.579), (-0.9, 0.9447, 2.079), (0.9, 0.9447, 2.079), (-1.412, -1.4, 1.594), (-1.412, 1.4, 1.594), (-0.9121, -0.9, 2.094), (-0.9121, 0.9, 2.094)], [], [(0, 4, 11, 10), (3, 2, 6, 7), (7, 6, 4, 5), (5, 1, 3, 7), (1, 0, 2, 3), (5, 4, 0, 1), (11, 9, 13, 15), (6, 2, 8, 9), (4, 6, 9, 11), (2, 0, 10, 8), (19, 18, 41, 40), (9, 8, 12, 13), (10, 11, 15, 14), (8, 10, 14, 12), (19, 17, 21), (18, 16, 25, 24), (19, 15, 43, 45), (13, 12, 34, 35), (20, 21, 29, 28), (18, 19, 30, 31), (16, 18, 20), (23, 22, 24, 25), (16, 12, 23, 25), (12, 14, 22, 23), (14, 18, 24, 22), (27, 26, 28, 29), (17, 16, 26, 27), (21, 17, 27, 29), (16, 20, 28, 26), (31, 30, 32, 33), (20, 18, 31, 33), (21, 20, 33, 32), (19, 21, 32, 30), (35, 34, 36, 37), (12, 16, 36, 34), (16, 17, 37, 36), (17, 13, 35, 37), (39, 38, 40, 41), (14, 15, 38, 39), (15, 19, 40, 38), (18, 14, 39, 41), (43, 42, 44, 45), (17, 19, 45, 44), (13, 17, 44, 42), (15, 13, 42, 43)])
me_cube_006.polygons.foreach_set('material_index', [1, 2, 2, 0, 2, 2, 0, 1, 1, 1, 0, 0, 0, 0, 1, 0, 0, 0, 0, 0, 1, 0, 0, 0, 0, 0, 0, 0, 0, 0, 0, 0, 0, 0, 0, 0, 0, 0, 0, 0, 0, 0, 0, 0, 0])
_uv = me_cube_006.uv_layers.new(name='UVMap')
_uv.uv.foreach_set('vector', [0.625, 0.5, 0.625, 0.25, 0.625, 0.25, 0.625, 0.5, 0.375, 0.75, 0.625, 0.75, 0.625, 1.0, 0.375, 1.0, 0.375, 0.0, 0.625, 0.0, 0.625, 0.25, 0.375, 0.25, 0.125, 0.5, 0.375, 0.5, 0.375, 0.75, 0.125, 0.75, 0.375, 0.5, 0.625, 0.5, 0.625, 0.75, 0.375, 0.75, 0.375, 0.25, 0.625, 0.25, 0.625, 0.5, 0.375, 0.5, 0.625, 0.25, 0.625, 0.0, 0.625, 0.0, 0.625, 0.25, 0.625, 1.0, 0.625, 0.75, 0.625, 0.75, 0.625, 1.0, 0.625, 0.25, 0.625, 0.0, 0.625, 0.0, 0.625, 0.25, 0.625, 0.75, 0.625, 0.5, 0.625, 0.5, 0.625, 0.75, 0.625, 0.25, 0.625, 0.5, 0.625, 0.5, 0.625, 0.25, 0.625, 1.0, 0.625, 0.75, 0.625, 0.75, 0.625, 1.0, 0.625, 0.5, 0.625, 0.25, 0.625, 0.25, 0.625, 0.5, 0.625, 0.75, 0.625, 0.5, 0.625, 0.5, 0.625, 0.75, 0.625, 0.25, 0.625, 0.0, 0.625, 0.25, 0.625, 0.5, 0.625, 0.75, 0.625, 0.75, 0.625, 0.5, 0.625, 0.25, 0.625, 0.25, 0.625, 0.25, 0.625, 0.25, 0.625, 1.0, 0.625, 0.75, 0.625, 0.75, 0.625, 1.0, 0.625, 0.5, 0.625, 0.25, 0.625, 0.25, 0.625, 0.5, 0.625, 0.5, 0.625, 0.25, 0.625, 0.25, 0.625, 0.5, 0.625, 0.75, 0.625, 0.5, 0.625, 0.75, 0.625, 0.75, 0.625, 0.5, 0.625, 0.5, 0.625, 0.75, 0.625, 0.75, 0.625, 0.75, 0.625, 0.75, 0.625, 0.75, 0.625, 0.75, 0.625, 0.5, 0.625, 0.5, 0.625, 0.75, 0.625, 0.5, 0.625, 0.5, 0.625, 0.5, 0.625, 0.5, 0.625, 1.0, 0.625, 0.75, 0.625, 0.75, 0.625, 1.0, 0.625, 1.0, 0.625, 0.75, 0.625, 0.75, 0.625, 1.0, 0.625, 0.25, 0.625, 0.0, 0.625, 0.0, 0.625, 0.25, 0.625, 0.75, 0.625, 0.75, 0.625, 0.75, 0.625, 0.75, 0.625, 0.5, 0.625, 0.25, 0.625, 0.25, 0.625, 0.5, 0.625, 0.75, 0.625, 0.5, 0.625, 0.5, 0.625, 0.75, 0.625, 0.25, 0.625, 0.5, 0.625, 0.5, 0.625, 0.25, 0.625, 0.25, 0.625, 0.25, 0.625, 0.25, 0.625, 0.25, 0.625, 1.0, 0.625, 0.75, 0.625, 0.75, 0.625, 1.0, 0.625, 0.75, 0.625, 0.75, 0.625, 0.75, 0.625, 0.75, 0.625, 0.75, 0.625, 1.0, 0.625, 1.0, 0.625, 0.75, 0.625, 0.0, 0.625, 0.0, 0.625, 0.0, 0.625, 0.0, 0.625, 0.5, 0.625, 0.25, 0.625, 0.25, 0.625, 0.5, 0.625, 0.5, 0.625, 0.25, 0.625, 0.25, 0.625, 0.5, 0.625, 0.25, 0.625, 0.25, 0.625, 0.25, 0.625, 0.25, 0.625, 0.5, 0.625, 0.5, 0.625, 0.5, 0.625, 0.5, 0.625, 0.25, 0.625, 0.0, 0.625, 0.0, 0.625, 0.25, 0.625, 0.0, 0.625, 0.25, 0.625, 0.25, 0.625, 0.0, 0.625, 0.0, 0.625, 0.0, 0.625, 0.0, 0.625, 0.0, 0.625, 0.25, 0.625, 0.0, 0.625, 0.0, 0.625, 0.25])
me_cube_006.materials.append(mat_roof)
me_cube_006.materials.append(mat_woodbody)
me_cube_006.materials.append(mat_hanji)
me_cube_006.use_remesh_preserve_volume = False
me_cube_006.use_remesh_preserve_attributes = False
me_cube_006.use_mirror_vertex_groups = False
me_cube_006.update()
me_cube_007 = bpy.data.meshes.new('Cube.007')
me_cube_007.from_pydata([(1.0, 1.0, 1.0), (1.0, 1.0, -1.0), (1.0, -1.0, 1.0), (1.0, -1.0, -1.0), (-1.0, 1.0, 1.0), (-1.0, 1.0, -1.0), (-1.0, -1.0, 1.0), (-1.0, -1.0, -1.0), (-1.0, -1.0, -1.0), (-1.0, -1.0, 1.0), (1.0, -1.0, 1.0), (1.0, -1.0, -1.0), (-1.0, -1.2, -1.0), (-1.0, -1.2, 1.0), (1.0, -1.2, 1.0), (1.0, -1.2, -1.0), (1.1, 1.0, 1.0), (1.1, 1.0, -1.0), (1.1, -1.0, 1.0), (1.1, -1.0, -1.0), (1.0, 1.2, -1.0), (-1.0, 1.2, -1.0), (1.0, 1.2, 1.0), (-1.0, 1.2, 1.0), (-1.1, 1.0, -1.0), (-1.1, -1.0, -1.0), (-1.1, -1.0, 1.0), (-1.1, 1.0, 1.0), (-1.1, 1.0, 1.0), (-1.1, 1.0, -1.0), (-1.1, 1.2, 1.0), (-1.1, 1.2, -1.0), (1.1, 1.0, 1.0), (1.1, 1.0, -1.0), (1.1, 1.2, 1.0), (1.1, 1.2, -1.0), (-1.1, -1.0, -1.0), (-1.1, -1.0, 1.0), (-1.1, -1.2, -1.0), (-1.1, -1.2, 1.0), (1.1, -1.0, 1.0), (1.1, -1.0, -1.0), (1.1, -1.2, 1.0), (1.1, -1.2, -1.0)], [], [(0, 4, 6, 2), (6, 7, 8, 9), (5, 7, 25, 24), (5, 1, 3, 7), (2, 3, 19, 18), (20, 22, 34, 35), (10, 9, 13, 14), (7, 3, 11, 8), (2, 6, 9, 10), (3, 2, 10, 11), (15, 14, 13, 12), (8, 12, 38, 36), (8, 11, 15, 12), (11, 10, 40, 41), (17, 16, 18, 19), (1, 0, 16, 17), (3, 1, 17, 19), (0, 2, 18, 16), (21, 23, 22, 20), (21, 5, 29, 31), (1, 5, 21, 20), (4, 0, 22, 23), (25, 26, 27, 24), (6, 4, 27, 26), (4, 5, 24, 27), (7, 6, 26, 25), (29, 28, 30, 31), (4, 23, 30, 28), (5, 4, 28, 29), (23, 21, 31, 30), (32, 33, 35, 34), (0, 1, 33, 32), (1, 20, 35, 33), (22, 0, 32, 34), (37, 36, 38, 39), (13, 9, 37, 39), (12, 13, 39, 38), (9, 8, 36, 37), (41, 40, 42, 43), (15, 11, 41, 43), (10, 14, 42, 40), (14, 15, 43, 42)])
_uv = me_cube_007.uv_layers.new(name='UVMap')
_uv.uv.foreach_set('vector', [0.625, 0.5, 0.875, 0.5, 0.875, 0.75, 0.625, 0.75, 0.625, 0.0, 0.375, 0.0, 0.375, 0.0, 0.625, 0.0, 0.125, 0.5, 0.125, 0.75, 0.125, 0.75, 0.125, 0.5, 0.125, 0.5, 0.375, 0.5, 0.375, 0.75, 0.125, 0.75, 0.625, 0.75, 0.375, 0.75, 0.375, 0.75, 0.625, 0.75, 0.375, 0.5, 0.625, 0.5, 0.625, 0.5, 0.375, 0.5, 0.625, 0.75, 0.875, 0.75, 0.875, 0.75, 0.625, 0.75, 0.125, 0.75, 0.375, 0.75, 0.375, 0.75, 0.125, 0.75, 0.625, 0.75, 0.875, 0.75, 0.875, 0.75, 0.625, 0.75, 0.375, 0.75, 0.625, 0.75, 0.625, 0.75, 0.375, 0.75, 0.375, 0.75, 0.625, 0.75, 0.625, 1.0, 0.375, 1.0, 0.125, 0.75, 0.125, 0.75, 0.125, 0.75, 0.125, 0.75, 0.125, 0.75, 0.375, 0.75, 0.375, 0.75, 0.125, 0.75, 0.375, 0.75, 0.625, 0.75, 0.625, 0.75, 0.375, 0.75, 0.375, 0.5, 0.625, 0.5, 0.625, 0.75, 0.375, 0.75, 0.375, 0.5, 0.625, 0.5, 0.625, 0.5, 0.375, 0.5, 0.375, 0.75, 0.375, 0.5, 0.375, 0.5, 0.375, 0.75, 0.625, 0.5, 0.625, 0.75, 0.625, 0.75, 0.625, 0.5, 0.375, 0.25, 0.625, 0.25, 0.625, 0.5, 0.375, 0.5, 0.125, 0.5, 0.125, 0.5, 0.125, 0.5, 0.125, 0.5, 0.375, 0.5, 0.125, 0.5, 0.125, 0.5, 0.375, 0.5, 0.875, 0.5, 0.625, 0.5, 0.625, 0.5, 0.875, 0.5, 0.375, 0.0, 0.625, 0.0, 0.625, 0.25, 0.375, 0.25, 0.875, 0.75, 0.875, 0.5, 0.875, 0.5, 0.875, 0.75, 0.625, 0.25, 0.375, 0.25, 0.375, 0.25, 0.625, 0.25, 0.375, 0.0, 0.625, 0.0, 0.625, 0.0, 0.375, 0.0, 0.375, 0.25, 0.625, 0.25, 0.625, 0.25, 0.375, 0.25, 0.875, 0.5, 0.875, 0.5, 0.875, 0.5, 0.875, 0.5, 0.375, 0.25, 0.625, 0.25, 0.625, 0.25, 0.375, 0.25, 0.625, 0.25, 0.375, 0.25, 0.375, 0.25, 0.625, 0.25, 0.625, 0.5, 0.375, 0.5, 0.375, 0.5, 0.625, 0.5, 0.625, 0.5, 0.375, 0.5, 0.375, 0.5, 0.625, 0.5, 0.375, 0.5, 0.375, 0.5, 0.375, 0.5, 0.375, 0.5, 0.625, 0.5, 0.625, 0.5, 0.625, 0.5, 0.625, 0.5, 0.625, 0.0, 0.375, 0.0, 0.375, 0.0, 0.625, 0.0, 0.875, 0.75, 0.875, 0.75, 0.875, 0.75, 0.875, 0.75, 0.375, 1.0, 0.625, 1.0, 0.625, 1.0, 0.375, 1.0, 0.625, 0.0, 0.375, 0.0, 0.375, 0.0, 0.625, 0.0, 0.375, 0.75, 0.625, 0.75, 0.625, 0.75, 0.375, 0.75, 0.375, 0.75, 0.375, 0.75, 0.375, 0.75, 0.375, 0.75, 0.625, 0.75, 0.625, 0.75, 0.625, 0.75, 0.625, 0.75, 0.625, 0.75, 0.375, 0.75, 0.375, 0.75, 0.625, 0.75])
me_cube_007.materials.append(mat_rock)
me_cube_007.use_remesh_preserve_volume = False
me_cube_007.use_remesh_preserve_attributes = False
me_cube_007.use_mirror_vertex_groups = False
me_cube_007.update()
me_cube_008 = bpy.data.meshes.new('Cube.008')
me_cube_008.from_pydata([(1.0, 1.0, 1.0), (1.0, 1.0, -1.0), (1.0, -1.0, 1.0), (1.0, -1.0, -1.0), (-1.0, 1.0, 1.0), (-1.0, 1.0, -1.0), (-1.0, -1.0, 1.0), (-1.0, -1.0, -1.0), (1.4, -1.4, 1.4), (-1.4, -1.4, 1.4), (1.4, 1.4, 1.4), (-1.4, 1.4, 1.4), (1.4, -1.4, 1.4), (-1.4, -1.4, 1.4), (1.4, 1.4, 1.4), (-1.4, 1.4, 1.4), (0.9, -0.9, 1.9), (-0.9, -0.9, 1.9), (0.9, 0.9, 1.9), (-0.9, 0.9, 1.9), (0.9, 0.0, 2.9), (-0.9, 0.0, 2.9), (1.412, 1.4, 1.594), (1.412, -1.4, 1.594), (0.9121, 0.9, 2.094), (0.9121, -0.9, 2.094), (0.9, -0.9486, 2.075), (-0.9, -0.9486, 2.075), (0.9, -0.04856, 3.075), (-0.9, -0.04856, 3.075), (-0.9, 0.9486, 2.075), (0.9, 0.9486, 2.075), (-0.9, 0.04856, 3.075), (0.9, 0.04856, 3.075), (1.4, -1.445, 1.579), (-1.4, -1.445, 1.579), (0.9, -0.9447, 2.079), (-0.9, -0.9447, 2.079), (-1.4, 1.445, 1.579), (1.4, 1.445, 1.579), (-0.9, 0.9447, 2.079), (0.9, 0.9447, 2.079), (-1.412, -1.4, 1.594), (-1.412, 1.4, 1.594), (-0.9121, -0.9, 2.094), (-0.9121, 0.9, 2.094)], [], [(0, 4, 11, 10), (3, 2, 6, 7), (7, 6, 4, 5), (5, 1, 3, 7), (1, 0, 2, 3), (5, 4, 0, 1), (11, 9, 13, 15), (6, 2, 8, 9), (4, 6, 9, 11), (2, 0, 10, 8), (19, 18, 41, 40), (9, 8, 12, 13), (10, 11, 15, 14), (8, 10, 14, 12), (19, 17, 21), (18, 16, 25, 24), (19, 15, 43, 45), (13, 12, 34, 35), (20, 21, 29, 28), (18, 19, 30, 31), (16, 18, 20), (23, 22, 24, 25), (16, 12, 23, 25), (12, 14, 22, 23), (14, 18, 24, 22), (27, 26, 28, 29), (17, 16, 26, 27), (21, 17, 27, 29), (16, 20, 28, 26), (31, 30, 32, 33), (20, 18, 31, 33), (21, 20, 33, 32), (19, 21, 32, 30), (35, 34, 36, 37), (12, 16, 36, 34), (16, 17, 37, 36), (17, 13, 35, 37), (39, 38, 40, 41), (14, 15, 38, 39), (15, 19, 40, 38), (18, 14, 39, 41), (43, 42, 44, 45), (17, 19, 45, 44), (13, 17, 44, 42), (15, 13, 42, 43)])
me_cube_008.polygons.foreach_set('material_index', [1, 2, 2, 0, 2, 2, 0, 1, 1, 1, 0, 0, 0, 0, 1, 0, 0, 0, 0, 0, 1, 0, 0, 0, 0, 0, 0, 0, 0, 0, 0, 0, 0, 0, 0, 0, 0, 0, 0, 0, 0, 0, 0, 0, 0])
_uv = me_cube_008.uv_layers.new(name='UVMap')
_uv.uv.foreach_set('vector', [0.625, 0.5, 0.625, 0.25, 0.625, 0.25, 0.625, 0.5, 0.375, 0.75, 0.625, 0.75, 0.625, 1.0, 0.375, 1.0, 0.375, 0.0, 0.625, 0.0, 0.625, 0.25, 0.375, 0.25, 0.125, 0.5, 0.375, 0.5, 0.375, 0.75, 0.125, 0.75, 0.375, 0.5, 0.625, 0.5, 0.625, 0.75, 0.375, 0.75, 0.375, 0.25, 0.625, 0.25, 0.625, 0.5, 0.375, 0.5, 0.625, 0.25, 0.625, 0.0, 0.625, 0.0, 0.625, 0.25, 0.625, 1.0, 0.625, 0.75, 0.625, 0.75, 0.625, 1.0, 0.625, 0.25, 0.625, 0.0, 0.625, 0.0, 0.625, 0.25, 0.625, 0.75, 0.625, 0.5, 0.625, 0.5, 0.625, 0.75, 0.625, 0.25, 0.625, 0.5, 0.625, 0.5, 0.625, 0.25, 0.625, 1.0, 0.625, 0.75, 0.625, 0.75, 0.625, 1.0, 0.625, 0.5, 0.625, 0.25, 0.625, 0.25, 0.625, 0.5, 0.625, 0.75, 0.625, 0.5, 0.625, 0.5, 0.625, 0.75, 0.625, 0.25, 0.625, 0.0, 0.625, 0.25, 0.625, 0.5, 0.625, 0.75, 0.625, 0.75, 0.625, 0.5, 0.625, 0.25, 0.625, 0.25, 0.625, 0.25, 0.625, 0.25, 0.625, 1.0, 0.625, 0.75, 0.625, 0.75, 0.625, 1.0, 0.625, 0.5, 0.625, 0.25, 0.625, 0.25, 0.625, 0.5, 0.625, 0.5, 0.625, 0.25, 0.625, 0.25, 0.625, 0.5, 0.625, 0.75, 0.625, 0.5, 0.625, 0.75, 0.625, 0.75, 0.625, 0.5, 0.625, 0.5, 0.625, 0.75, 0.625, 0.75, 0.625, 0.75, 0.625, 0.75, 0.625, 0.75, 0.625, 0.75, 0.625, 0.5, 0.625, 0.5, 0.625, 0.75, 0.625, 0.5, 0.625, 0.5, 0.625, 0.5, 0.625, 0.5, 0.625, 1.0, 0.625, 0.75, 0.625, 0.75, 0.625, 1.0, 0.625, 1.0, 0.625, 0.75, 0.625, 0.75, 0.625, 1.0, 0.625, 0.25, 0.625, 0.0, 0.625, 0.0, 0.625, 0.25, 0.625, 0.75, 0.625, 0.75, 0.625, 0.75, 0.625, 0.75, 0.625, 0.5, 0.625, 0.25, 0.625, 0.25, 0.625, 0.5, 0.625, 0.75, 0.625, 0.5, 0.625, 0.5, 0.625, 0.75, 0.625, 0.25, 0.625, 0.5, 0.625, 0.5, 0.625, 0.25, 0.625, 0.25, 0.625, 0.25, 0.625, 0.25, 0.625, 0.25, 0.625, 1.0, 0.625, 0.75, 0.625, 0.75, 0.625, 1.0, 0.625, 0.75, 0.625, 0.75, 0.625, 0.75, 0.625, 0.75, 0.625, 0.75, 0.625, 1.0, 0.625, 1.0, 0.625, 0.75, 0.625, 0.0, 0.625, 0.0, 0.625, 0.0, 0.625, 0.0, 0.625, 0.5, 0.625, 0.25, 0.625, 0.25, 0.625, 0.5, 0.625, 0.5, 0.625, 0.25, 0.625, 0.25, 0.625, 0.5, 0.625, 0.25, 0.625, 0.25, 0.625, 0.25, 0.625, 0.25, 0.625, 0.5, 0.625, 0.5, 0.625, 0.5, 0.625, 0.5, 0.625, 0.25, 0.625, 0.0, 0.625, 0.0, 0.625, 0.25, 0.625, 0.0, 0.625, 0.25, 0.625, 0.25, 0.625, 0.0, 0.625, 0.0, 0.625, 0.0, 0.625, 0.0, 0.625, 0.0, 0.625, 0.25, 0.625, 0.0, 0.625, 0.0, 0.625, 0.25])
me_cube_008.materials.append(mat_roof)
me_cube_008.materials.append(mat_woodbody)
me_cube_008.materials.append(mat_hanji)
me_cube_008.use_remesh_preserve_volume = False
me_cube_008.use_remesh_preserve_attributes = False
me_cube_008.use_mirror_vertex_groups = False
me_cube_008.update()
me_cube_009 = bpy.data.meshes.new('Cube.009')
me_cube_009.from_pydata([(1.0, 1.0, 1.0), (1.0, 1.0, -1.0), (1.0, -1.0, 1.0), (1.0, -1.0, -1.0), (-1.0, 1.0, 1.0), (-1.0, 1.0, -1.0), (-1.0, -1.0, 1.0), (-1.0, -1.0, -1.0), (-1.0, -1.0, -1.0), (-1.0, -1.0, 1.0), (1.0, -1.0, 1.0), (1.0, -1.0, -1.0), (-1.0, -1.2, -1.0), (-1.0, -1.2, 1.0), (1.0, -1.2, 1.0), (1.0, -1.2, -1.0), (1.1, 1.0, 1.0), (1.1, 1.0, -1.0), (1.1, -1.0, 1.0), (1.1, -1.0, -1.0), (1.0, 1.2, -1.0), (-1.0, 1.2, -1.0), (1.0, 1.2, 1.0), (-1.0, 1.2, 1.0), (-1.1, 1.0, -1.0), (-1.1, -1.0, -1.0), (-1.1, -1.0, 1.0), (-1.1, 1.0, 1.0), (-1.1, 1.0, 1.0), (-1.1, 1.0, -1.0), (-1.1, 1.2, 1.0), (-1.1, 1.2, -1.0), (1.1, 1.0, 1.0), (1.1, 1.0, -1.0), (1.1, 1.2, 1.0), (1.1, 1.2, -1.0), (-1.1, -1.0, -1.0), (-1.1, -1.0, 1.0), (-1.1, -1.2, -1.0), (-1.1, -1.2, 1.0), (1.1, -1.0, 1.0), (1.1, -1.0, -1.0), (1.1, -1.2, 1.0), (1.1, -1.2, -1.0)], [], [(0, 4, 6, 2), (6, 7, 8, 9), (5, 7, 25, 24), (5, 1, 3, 7), (2, 3, 19, 18), (20, 22, 34, 35), (10, 9, 13, 14), (7, 3, 11, 8), (2, 6, 9, 10), (3, 2, 10, 11), (15, 14, 13, 12), (8, 12, 38, 36), (8, 11, 15, 12), (11, 10, 40, 41), (17, 16, 18, 19), (1, 0, 16, 17), (3, 1, 17, 19), (0, 2, 18, 16), (21, 23, 22, 20), (21, 5, 29, 31), (1, 5, 21, 20), (4, 0, 22, 23), (25, 26, 27, 24), (6, 4, 27, 26), (4, 5, 24, 27), (7, 6, 26, 25), (29, 28, 30, 31), (4, 23, 30, 28), (5, 4, 28, 29), (23, 21, 31, 30), (32, 33, 35, 34), (0, 1, 33, 32), (1, 20, 35, 33), (22, 0, 32, 34), (37, 36, 38, 39), (13, 9, 37, 39), (12, 13, 39, 38), (9, 8, 36, 37), (41, 40, 42, 43), (15, 11, 41, 43), (10, 14, 42, 40), (14, 15, 43, 42)])
_uv = me_cube_009.uv_layers.new(name='UVMap')
_uv.uv.foreach_set('vector', [0.625, 0.5, 0.875, 0.5, 0.875, 0.75, 0.625, 0.75, 0.625, 0.0, 0.375, 0.0, 0.375, 0.0, 0.625, 0.0, 0.125, 0.5, 0.125, 0.75, 0.125, 0.75, 0.125, 0.5, 0.125, 0.5, 0.375, 0.5, 0.375, 0.75, 0.125, 0.75, 0.625, 0.75, 0.375, 0.75, 0.375, 0.75, 0.625, 0.75, 0.375, 0.5, 0.625, 0.5, 0.625, 0.5, 0.375, 0.5, 0.625, 0.75, 0.875, 0.75, 0.875, 0.75, 0.625, 0.75, 0.125, 0.75, 0.375, 0.75, 0.375, 0.75, 0.125, 0.75, 0.625, 0.75, 0.875, 0.75, 0.875, 0.75, 0.625, 0.75, 0.375, 0.75, 0.625, 0.75, 0.625, 0.75, 0.375, 0.75, 0.375, 0.75, 0.625, 0.75, 0.625, 1.0, 0.375, 1.0, 0.125, 0.75, 0.125, 0.75, 0.125, 0.75, 0.125, 0.75, 0.125, 0.75, 0.375, 0.75, 0.375, 0.75, 0.125, 0.75, 0.375, 0.75, 0.625, 0.75, 0.625, 0.75, 0.375, 0.75, 0.375, 0.5, 0.625, 0.5, 0.625, 0.75, 0.375, 0.75, 0.375, 0.5, 0.625, 0.5, 0.625, 0.5, 0.375, 0.5, 0.375, 0.75, 0.375, 0.5, 0.375, 0.5, 0.375, 0.75, 0.625, 0.5, 0.625, 0.75, 0.625, 0.75, 0.625, 0.5, 0.375, 0.25, 0.625, 0.25, 0.625, 0.5, 0.375, 0.5, 0.125, 0.5, 0.125, 0.5, 0.125, 0.5, 0.125, 0.5, 0.375, 0.5, 0.125, 0.5, 0.125, 0.5, 0.375, 0.5, 0.875, 0.5, 0.625, 0.5, 0.625, 0.5, 0.875, 0.5, 0.375, 0.0, 0.625, 0.0, 0.625, 0.25, 0.375, 0.25, 0.875, 0.75, 0.875, 0.5, 0.875, 0.5, 0.875, 0.75, 0.625, 0.25, 0.375, 0.25, 0.375, 0.25, 0.625, 0.25, 0.375, 0.0, 0.625, 0.0, 0.625, 0.0, 0.375, 0.0, 0.375, 0.25, 0.625, 0.25, 0.625, 0.25, 0.375, 0.25, 0.875, 0.5, 0.875, 0.5, 0.875, 0.5, 0.875, 0.5, 0.375, 0.25, 0.625, 0.25, 0.625, 0.25, 0.375, 0.25, 0.625, 0.25, 0.375, 0.25, 0.375, 0.25, 0.625, 0.25, 0.625, 0.5, 0.375, 0.5, 0.375, 0.5, 0.625, 0.5, 0.625, 0.5, 0.375, 0.5, 0.375, 0.5, 0.625, 0.5, 0.375, 0.5, 0.375, 0.5, 0.375, 0.5, 0.375, 0.5, 0.625, 0.5, 0.625, 0.5, 0.625, 0.5, 0.625, 0.5, 0.625, 0.0, 0.375, 0.0, 0.375, 0.0, 0.625, 0.0, 0.875, 0.75, 0.875, 0.75, 0.875, 0.75, 0.875, 0.75, 0.375, 1.0, 0.625, 1.0, 0.625, 1.0, 0.375, 1.0, 0.625, 0.0, 0.375, 0.0, 0.375, 0.0, 0.625, 0.0, 0.375, 0.75, 0.625, 0.75, 0.625, 0.75, 0.375, 0.75, 0.375, 0.75, 0.375, 0.75, 0.375, 0.75, 0.375, 0.75, 0.625, 0.75, 0.625, 0.75, 0.625, 0.75, 0.625, 0.75, 0.625, 0.75, 0.375, 0.75, 0.375, 0.75, 0.625, 0.75])
me_cube_009.materials.append(mat_rock)
me_cube_009.use_remesh_preserve_volume = False
me_cube_009.use_remesh_preserve_attributes = False
me_cube_009.use_mirror_vertex_groups = False
me_cube_009.update()
me_cube_002 = bpy.data.meshes.new('Cube.002')
me_cube_002.from_pydata([(1.0, 1.0, 1.0), (1.0, 1.0, -1.0), (1.0, -1.0, 1.0), (1.0, -1.0, -1.0), (-1.0, 1.0, 1.0), (-1.0, 1.0, -1.0), (-1.0, -1.0, 1.0), (-1.0, -1.0, -1.0), (1.4, -1.4, 1.4), (-1.4, -1.4, 1.4), (1.4, 1.4, 1.4), (-1.4, 1.4, 1.4), (1.4, -1.4, 1.4), (-1.4, -1.4, 1.4), (1.4, 1.4, 1.4), (-1.4, 1.4, 1.4), (0.9, -0.9, 1.9), (-0.9, -0.9, 1.9), (0.9, 0.9, 1.9), (-0.9, 0.9, 1.9), (0.9, 0.0, 2.9), (-0.9, 0.0, 2.9), (1.412, 1.4, 1.594), (1.412, -1.4, 1.594), (0.9121, 0.9, 2.094), (0.9121, -0.9, 2.094), (0.9, -0.9486, 2.075), (-0.9, -0.9486, 2.075), (0.9, -0.04856, 3.075), (-0.9, -0.04856, 3.075), (-0.9, 0.9486, 2.075), (0.9, 0.9486, 2.075), (-0.9, 0.04856, 3.075), (0.9, 0.04856, 3.075), (1.4, -1.445, 1.579), (-1.4, -1.445, 1.579), (0.9, -0.9447, 2.079), (-0.9, -0.9447, 2.079), (-1.4, 1.445, 1.579), (1.4, 1.445, 1.579), (-0.9, 0.9447, 2.079), (0.9, 0.9447, 2.079), (-1.412, -1.4, 1.594), (-1.412, 1.4, 1.594), (-0.9121, -0.9, 2.094), (-0.9121, 0.9, 2.094)], [], [(0, 4, 11, 10), (3, 2, 6, 7), (7, 6, 4, 5), (5, 1, 3, 7), (1, 0, 2, 3), (5, 4, 0, 1), (11, 9, 13, 15), (6, 2, 8, 9), (4, 6, 9, 11), (2, 0, 10, 8), (19, 18, 41, 40), (9, 8, 12, 13), (10, 11, 15, 14), (8, 10, 14, 12), (19, 17, 21), (18, 16, 25, 24), (19, 15, 43, 45), (13, 12, 34, 35), (20, 21, 29, 28), (18, 19, 30, 31), (16, 18, 20), (23, 22, 24, 25), (16, 12, 23, 25), (12, 14, 22, 23), (14, 18, 24, 22), (27, 26, 28, 29), (17, 16, 26, 27), (21, 17, 27, 29), (16, 20, 28, 26), (31, 30, 32, 33), (20, 18, 31, 33), (21, 20, 33, 32), (19, 21, 32, 30), (35, 34, 36, 37), (12, 16, 36, 34), (16, 17, 37, 36), (17, 13, 35, 37), (39, 38, 40, 41), (14, 15, 38, 39), (15, 19, 40, 38), (18, 14, 39, 41), (43, 42, 44, 45), (17, 19, 45, 44), (13, 17, 44, 42), (15, 13, 42, 43)])
me_cube_002.polygons.foreach_set('material_index', [1, 2, 2, 0, 2, 2, 0, 1, 1, 1, 0, 0, 0, 0, 1, 0, 0, 0, 0, 0, 1, 0, 0, 0, 0, 0, 0, 0, 0, 0, 0, 0, 0, 0, 0, 0, 0, 0, 0, 0, 0, 0, 0, 0, 0])
_uv = me_cube_002.uv_layers.new(name='UVMap')
_uv.uv.foreach_set('vector', [0.625, 0.5, 0.625, 0.25, 0.625, 0.25, 0.625, 0.5, 0.375, 0.75, 0.625, 0.75, 0.625, 1.0, 0.375, 1.0, 0.375, 0.0, 0.625, 0.0, 0.625, 0.25, 0.375, 0.25, 0.125, 0.5, 0.375, 0.5, 0.375, 0.75, 0.125, 0.75, 0.375, 0.5, 0.625, 0.5, 0.625, 0.75, 0.375, 0.75, 0.375, 0.25, 0.625, 0.25, 0.625, 0.5, 0.375, 0.5, 0.625, 0.25, 0.625, 0.0, 0.625, 0.0, 0.625, 0.25, 0.625, 1.0, 0.625, 0.75, 0.625, 0.75, 0.625, 1.0, 0.625, 0.25, 0.625, 0.0, 0.625, 0.0, 0.625, 0.25, 0.625, 0.75, 0.625, 0.5, 0.625, 0.5, 0.625, 0.75, 0.625, 0.25, 0.625, 0.5, 0.625, 0.5, 0.625, 0.25, 0.625, 1.0, 0.625, 0.75, 0.625, 0.75, 0.625, 1.0, 0.625, 0.5, 0.625, 0.25, 0.625, 0.25, 0.625, 0.5, 0.625, 0.75, 0.625, 0.5, 0.625, 0.5, 0.625, 0.75, 0.625, 0.25, 0.625, 0.0, 0.625, 0.25, 0.625, 0.5, 0.625, 0.75, 0.625, 0.75, 0.625, 0.5, 0.625, 0.25, 0.625, 0.25, 0.625, 0.25, 0.625, 0.25, 0.625, 1.0, 0.625, 0.75, 0.625, 0.75, 0.625, 1.0, 0.625, 0.5, 0.625, 0.25, 0.625, 0.25, 0.625, 0.5, 0.625, 0.5, 0.625, 0.25, 0.625, 0.25, 0.625, 0.5, 0.625, 0.75, 0.625, 0.5, 0.625, 0.75, 0.625, 0.75, 0.625, 0.5, 0.625, 0.5, 0.625, 0.75, 0.625, 0.75, 0.625, 0.75, 0.625, 0.75, 0.625, 0.75, 0.625, 0.75, 0.625, 0.5, 0.625, 0.5, 0.625, 0.75, 0.625, 0.5, 0.625, 0.5, 0.625, 0.5, 0.625, 0.5, 0.625, 1.0, 0.625, 0.75, 0.625, 0.75, 0.625, 1.0, 0.625, 1.0, 0.625, 0.75, 0.625, 0.75, 0.625, 1.0, 0.625, 0.25, 0.625, 0.0, 0.625, 0.0, 0.625, 0.25, 0.625, 0.75, 0.625, 0.75, 0.625, 0.75, 0.625, 0.75, 0.625, 0.5, 0.625, 0.25, 0.625, 0.25, 0.625, 0.5, 0.625, 0.75, 0.625, 0.5, 0.625, 0.5, 0.625, 0.75, 0.625, 0.25, 0.625, 0.5, 0.625, 0.5, 0.625, 0.25, 0.625, 0.25, 0.625, 0.25, 0.625, 0.25, 0.625, 0.25, 0.625, 1.0, 0.625, 0.75, 0.625, 0.75, 0.625, 1.0, 0.625, 0.75, 0.625, 0.75, 0.625, 0.75, 0.625, 0.75, 0.625, 0.75, 0.625, 1.0, 0.625, 1.0, 0.625, 0.75, 0.625, 0.0, 0.625, 0.0, 0.625, 0.0, 0.625, 0.0, 0.625, 0.5, 0.625, 0.25, 0.625, 0.25, 0.625, 0.5, 0.625, 0.5, 0.625, 0.25, 0.625, 0.25, 0.625, 0.5, 0.625, 0.25, 0.625, 0.25, 0.625, 0.25, 0.625, 0.25, 0.625, 0.5, 0.625, 0.5, 0.625, 0.5, 0.625, 0.5, 0.625, 0.25, 0.625, 0.0, 0.625, 0.0, 0.625, 0.25, 0.625, 0.0, 0.625, 0.25, 0.625, 0.25, 0.625, 0.0, 0.625, 0.0, 0.625, 0.0, 0.625, 0.0, 0.625, 0.0, 0.625, 0.25, 0.625, 0.0, 0.625, 0.0, 0.625, 0.25])
me_cube_002.materials.append(mat_roof)
me_cube_002.materials.append(mat_woodbody)
me_cube_002.materials.append(mat_hanji)
me_cube_002.use_remesh_preserve_volume = False
me_cube_002.use_remesh_preserve_attributes = False
me_cube_002.use_mirror_vertex_groups = False
me_cube_002.update()
me_cube_003 = bpy.data.meshes.new('Cube.003')
me_cube_003.from_pydata([(1.0, 1.0, 1.0), (1.0, 1.0, -1.0), (1.0, -1.0, 1.0), (1.0, -1.0, -1.0), (-1.0, 1.0, 1.0), (-1.0, 1.0, -1.0), (-1.0, -1.0, 1.0), (-1.0, -1.0, -1.0), (-1.0, -1.0, -1.0), (-1.0, -1.0, 1.0), (1.0, -1.0, 1.0), (1.0, -1.0, -1.0), (-1.0, -1.2, -1.0), (-1.0, -1.2, 1.0), (1.0, -1.2, 1.0), (1.0, -1.2, -1.0), (1.1, 1.0, 1.0), (1.1, 1.0, -1.0), (1.1, -1.0, 1.0), (1.1, -1.0, -1.0), (1.0, 1.2, -1.0), (-1.0, 1.2, -1.0), (1.0, 1.2, 1.0), (-1.0, 1.2, 1.0), (-1.1, 1.0, -1.0), (-1.1, -1.0, -1.0), (-1.1, -1.0, 1.0), (-1.1, 1.0, 1.0), (-1.1, 1.0, 1.0), (-1.1, 1.0, -1.0), (-1.1, 1.2, 1.0), (-1.1, 1.2, -1.0), (1.1, 1.0, 1.0), (1.1, 1.0, -1.0), (1.1, 1.2, 1.0), (1.1, 1.2, -1.0), (-1.1, -1.0, -1.0), (-1.1, -1.0, 1.0), (-1.1, -1.2, -1.0), (-1.1, -1.2, 1.0), (1.1, -1.0, 1.0), (1.1, -1.0, -1.0), (1.1, -1.2, 1.0), (1.1, -1.2, -1.0)], [], [(0, 4, 6, 2), (6, 7, 8, 9), (5, 7, 25, 24), (5, 1, 3, 7), (2, 3, 19, 18), (20, 22, 34, 35), (10, 9, 13, 14), (7, 3, 11, 8), (2, 6, 9, 10), (3, 2, 10, 11), (15, 14, 13, 12), (8, 12, 38, 36), (8, 11, 15, 12), (11, 10, 40, 41), (17, 16, 18, 19), (1, 0, 16, 17), (3, 1, 17, 19), (0, 2, 18, 16), (21, 23, 22, 20), (21, 5, 29, 31), (1, 5, 21, 20), (4, 0, 22, 23), (25, 26, 27, 24), (6, 4, 27, 26), (4, 5, 24, 27), (7, 6, 26, 25), (29, 28, 30, 31), (4, 23, 30, 28), (5, 4, 28, 29), (23, 21, 31, 30), (32, 33, 35, 34), (0, 1, 33, 32), (1, 20, 35, 33), (22, 0, 32, 34), (37, 36, 38, 39), (13, 9, 37, 39), (12, 13, 39, 38), (9, 8, 36, 37), (41, 40, 42, 43), (15, 11, 41, 43), (10, 14, 42, 40), (14, 15, 43, 42)])
_uv = me_cube_003.uv_layers.new(name='UVMap')
_uv.uv.foreach_set('vector', [0.625, 0.5, 0.875, 0.5, 0.875, 0.75, 0.625, 0.75, 0.625, 0.0, 0.375, 0.0, 0.375, 0.0, 0.625, 0.0, 0.125, 0.5, 0.125, 0.75, 0.125, 0.75, 0.125, 0.5, 0.125, 0.5, 0.375, 0.5, 0.375, 0.75, 0.125, 0.75, 0.625, 0.75, 0.375, 0.75, 0.375, 0.75, 0.625, 0.75, 0.375, 0.5, 0.625, 0.5, 0.625, 0.5, 0.375, 0.5, 0.625, 0.75, 0.875, 0.75, 0.875, 0.75, 0.625, 0.75, 0.125, 0.75, 0.375, 0.75, 0.375, 0.75, 0.125, 0.75, 0.625, 0.75, 0.875, 0.75, 0.875, 0.75, 0.625, 0.75, 0.375, 0.75, 0.625, 0.75, 0.625, 0.75, 0.375, 0.75, 0.375, 0.75, 0.625, 0.75, 0.625, 1.0, 0.375, 1.0, 0.125, 0.75, 0.125, 0.75, 0.125, 0.75, 0.125, 0.75, 0.125, 0.75, 0.375, 0.75, 0.375, 0.75, 0.125, 0.75, 0.375, 0.75, 0.625, 0.75, 0.625, 0.75, 0.375, 0.75, 0.375, 0.5, 0.625, 0.5, 0.625, 0.75, 0.375, 0.75, 0.375, 0.5, 0.625, 0.5, 0.625, 0.5, 0.375, 0.5, 0.375, 0.75, 0.375, 0.5, 0.375, 0.5, 0.375, 0.75, 0.625, 0.5, 0.625, 0.75, 0.625, 0.75, 0.625, 0.5, 0.375, 0.25, 0.625, 0.25, 0.625, 0.5, 0.375, 0.5, 0.125, 0.5, 0.125, 0.5, 0.125, 0.5, 0.125, 0.5, 0.375, 0.5, 0.125, 0.5, 0.125, 0.5, 0.375, 0.5, 0.875, 0.5, 0.625, 0.5, 0.625, 0.5, 0.875, 0.5, 0.375, 0.0, 0.625, 0.0, 0.625, 0.25, 0.375, 0.25, 0.875, 0.75, 0.875, 0.5, 0.875, 0.5, 0.875, 0.75, 0.625, 0.25, 0.375, 0.25, 0.375, 0.25, 0.625, 0.25, 0.375, 0.0, 0.625, 0.0, 0.625, 0.0, 0.375, 0.0, 0.375, 0.25, 0.625, 0.25, 0.625, 0.25, 0.375, 0.25, 0.875, 0.5, 0.875, 0.5, 0.875, 0.5, 0.875, 0.5, 0.375, 0.25, 0.625, 0.25, 0.625, 0.25, 0.375, 0.25, 0.625, 0.25, 0.375, 0.25, 0.375, 0.25, 0.625, 0.25, 0.625, 0.5, 0.375, 0.5, 0.375, 0.5, 0.625, 0.5, 0.625, 0.5, 0.375, 0.5, 0.375, 0.5, 0.625, 0.5, 0.375, 0.5, 0.375, 0.5, 0.375, 0.5, 0.375, 0.5, 0.625, 0.5, 0.625, 0.5, 0.625, 0.5, 0.625, 0.5, 0.625, 0.0, 0.375, 0.0, 0.375, 0.0, 0.625, 0.0, 0.875, 0.75, 0.875, 0.75, 0.875, 0.75, 0.875, 0.75, 0.375, 1.0, 0.625, 1.0, 0.625, 1.0, 0.375, 1.0, 0.625, 0.0, 0.375, 0.0, 0.375, 0.0, 0.625, 0.0, 0.375, 0.75, 0.625, 0.75, 0.625, 0.75, 0.375, 0.75, 0.375, 0.75, 0.375, 0.75, 0.375, 0.75, 0.375, 0.75, 0.625, 0.75, 0.625, 0.75, 0.625, 0.75, 0.625, 0.75, 0.625, 0.75, 0.375, 0.75, 0.375, 0.75, 0.625, 0.75])
me_cube_003.materials.append(mat_rock)
me_cube_003.use_remesh_preserve_volume = False
me_cube_003.use_remesh_preserve_attributes = False
me_cube_003.use_mirror_vertex_groups = False
me_cube_003.update()
me_cube_010 = bpy.data.meshes.new('Cube.010')
me_cube_010.from_pydata([(1.0, 1.0, 1.0), (1.0, 1.0, -1.0), (1.0, -1.0, 1.0), (1.0, -1.0, -1.0), (-1.0, 1.0, 1.0), (-1.0, 1.0, -1.0), (-1.0, -1.0, 1.0), (-1.0, -1.0, -1.0), (1.4, -1.4, 1.4), (-1.4, -1.4, 1.4), (1.4, 1.4, 1.4), (-1.4, 1.4, 1.4), (1.4, -1.4, 1.4), (-1.4, -1.4, 1.4), (1.4, 1.4, 1.4), (-1.4, 1.4, 1.4), (0.9, -0.9, 1.9), (-0.9, -0.9, 1.9), (0.9, 0.9, 1.9), (-0.9, 0.9, 1.9), (0.9, 0.0, 2.9), (-0.9, 0.0, 2.9), (1.412, 1.4, 1.594), (1.412, -1.4, 1.594), (0.9121, 0.9, 2.094), (0.9121, -0.9, 2.094), (0.9, -0.9486, 2.075), (-0.9, -0.9486, 2.075), (0.9, -0.04856, 3.075), (-0.9, -0.04856, 3.075), (-0.9, 0.9486, 2.075), (0.9, 0.9486, 2.075), (-0.9, 0.04856, 3.075), (0.9, 0.04856, 3.075), (1.4, -1.445, 1.579), (-1.4, -1.445, 1.579), (0.9, -0.9447, 2.079), (-0.9, -0.9447, 2.079), (-1.4, 1.445, 1.579), (1.4, 1.445, 1.579), (-0.9, 0.9447, 2.079), (0.9, 0.9447, 2.079), (-1.412, -1.4, 1.594), (-1.412, 1.4, 1.594), (-0.9121, -0.9, 2.094), (-0.9121, 0.9, 2.094)], [], [(0, 4, 11, 10), (3, 2, 6, 7), (7, 6, 4, 5), (5, 1, 3, 7), (1, 0, 2, 3), (5, 4, 0, 1), (11, 9, 13, 15), (6, 2, 8, 9), (4, 6, 9, 11), (2, 0, 10, 8), (19, 18, 41, 40), (9, 8, 12, 13), (10, 11, 15, 14), (8, 10, 14, 12), (19, 17, 21), (18, 16, 25, 24), (19, 15, 43, 45), (13, 12, 34, 35), (20, 21, 29, 28), (18, 19, 30, 31), (16, 18, 20), (23, 22, 24, 25), (16, 12, 23, 25), (12, 14, 22, 23), (14, 18, 24, 22), (27, 26, 28, 29), (17, 16, 26, 27), (21, 17, 27, 29), (16, 20, 28, 26), (31, 30, 32, 33), (20, 18, 31, 33), (21, 20, 33, 32), (19, 21, 32, 30), (35, 34, 36, 37), (12, 16, 36, 34), (16, 17, 37, 36), (17, 13, 35, 37), (39, 38, 40, 41), (14, 15, 38, 39), (15, 19, 40, 38), (18, 14, 39, 41), (43, 42, 44, 45), (17, 19, 45, 44), (13, 17, 44, 42), (15, 13, 42, 43)])
me_cube_010.polygons.foreach_set('material_index', [1, 2, 2, 0, 2, 2, 0, 1, 1, 1, 0, 0, 0, 0, 1, 0, 0, 0, 0, 0, 1, 0, 0, 0, 0, 0, 0, 0, 0, 0, 0, 0, 0, 0, 0, 0, 0, 0, 0, 0, 0, 0, 0, 0, 0])
_uv = me_cube_010.uv_layers.new(name='UVMap')
_uv.uv.foreach_set('vector', [0.625, 0.5, 0.625, 0.25, 0.625, 0.25, 0.625, 0.5, 0.375, 0.75, 0.625, 0.75, 0.625, 1.0, 0.375, 1.0, 0.375, 0.0, 0.625, 0.0, 0.625, 0.25, 0.375, 0.25, 0.125, 0.5, 0.375, 0.5, 0.375, 0.75, 0.125, 0.75, 0.375, 0.5, 0.625, 0.5, 0.625, 0.75, 0.375, 0.75, 0.375, 0.25, 0.625, 0.25, 0.625, 0.5, 0.375, 0.5, 0.625, 0.25, 0.625, 0.0, 0.625, 0.0, 0.625, 0.25, 0.625, 1.0, 0.625, 0.75, 0.625, 0.75, 0.625, 1.0, 0.625, 0.25, 0.625, 0.0, 0.625, 0.0, 0.625, 0.25, 0.625, 0.75, 0.625, 0.5, 0.625, 0.5, 0.625, 0.75, 0.625, 0.25, 0.625, 0.5, 0.625, 0.5, 0.625, 0.25, 0.625, 1.0, 0.625, 0.75, 0.625, 0.75, 0.625, 1.0, 0.625, 0.5, 0.625, 0.25, 0.625, 0.25, 0.625, 0.5, 0.625, 0.75, 0.625, 0.5, 0.625, 0.5, 0.625, 0.75, 0.625, 0.25, 0.625, 0.0, 0.625, 0.25, 0.625, 0.5, 0.625, 0.75, 0.625, 0.75, 0.625, 0.5, 0.625, 0.25, 0.625, 0.25, 0.625, 0.25, 0.625, 0.25, 0.625, 1.0, 0.625, 0.75, 0.625, 0.75, 0.625, 1.0, 0.625, 0.5, 0.625, 0.25, 0.625, 0.25, 0.625, 0.5, 0.625, 0.5, 0.625, 0.25, 0.625, 0.25, 0.625, 0.5, 0.625, 0.75, 0.625, 0.5, 0.625, 0.75, 0.625, 0.75, 0.625, 0.5, 0.625, 0.5, 0.625, 0.75, 0.625, 0.75, 0.625, 0.75, 0.625, 0.75, 0.625, 0.75, 0.625, 0.75, 0.625, 0.5, 0.625, 0.5, 0.625, 0.75, 0.625, 0.5, 0.625, 0.5, 0.625, 0.5, 0.625, 0.5, 0.625, 1.0, 0.625, 0.75, 0.625, 0.75, 0.625, 1.0, 0.625, 1.0, 0.625, 0.75, 0.625, 0.75, 0.625, 1.0, 0.625, 0.25, 0.625, 0.0, 0.625, 0.0, 0.625, 0.25, 0.625, 0.75, 0.625, 0.75, 0.625, 0.75, 0.625, 0.75, 0.625, 0.5, 0.625, 0.25, 0.625, 0.25, 0.625, 0.5, 0.625, 0.75, 0.625, 0.5, 0.625, 0.5, 0.625, 0.75, 0.625, 0.25, 0.625, 0.5, 0.625, 0.5, 0.625, 0.25, 0.625, 0.25, 0.625, 0.25, 0.625, 0.25, 0.625, 0.25, 0.625, 1.0, 0.625, 0.75, 0.625, 0.75, 0.625, 1.0, 0.625, 0.75, 0.625, 0.75, 0.625, 0.75, 0.625, 0.75, 0.625, 0.75, 0.625, 1.0, 0.625, 1.0, 0.625, 0.75, 0.625, 0.0, 0.625, 0.0, 0.625, 0.0, 0.625, 0.0, 0.625, 0.5, 0.625, 0.25, 0.625, 0.25, 0.625, 0.5, 0.625, 0.5, 0.625, 0.25, 0.625, 0.25, 0.625, 0.5, 0.625, 0.25, 0.625, 0.25, 0.625, 0.25, 0.625, 0.25, 0.625, 0.5, 0.625, 0.5, 0.625, 0.5, 0.625, 0.5, 0.625, 0.25, 0.625, 0.0, 0.625, 0.0, 0.625, 0.25, 0.625, 0.0, 0.625, 0.25, 0.625, 0.25, 0.625, 0.0, 0.625, 0.0, 0.625, 0.0, 0.625, 0.0, 0.625, 0.0, 0.625, 0.25, 0.625, 0.0, 0.625, 0.0, 0.625, 0.25])
me_cube_010.materials.append(mat_roof)
me_cube_010.materials.append(mat_woodbody)
me_cube_010.materials.append(mat_hanji)
me_cube_010.use_remesh_preserve_volume = False
me_cube_010.use_remesh_preserve_attributes = False
me_cube_010.use_mirror_vertex_groups = False
me_cube_010.update()
me_cube_011 = bpy.data.meshes.new('Cube.011')
me_cube_011.from_pydata([(1.0, 1.0, 1.0), (1.0, 1.0, -1.0), (1.0, -1.0, 1.0), (1.0, -1.0, -1.0), (-1.0, 1.0, 1.0), (-1.0, 1.0, -1.0), (-1.0, -1.0, 1.0), (-1.0, -1.0, -1.0), (-1.0, -1.0, -1.0), (-1.0, -1.0, 1.0), (1.0, -1.0, 1.0), (1.0, -1.0, -1.0), (-1.0, -1.2, -1.0), (-1.0, -1.2, 1.0), (1.0, -1.2, 1.0), (1.0, -1.2, -1.0), (1.1, 1.0, 1.0), (1.1, 1.0, -1.0), (1.1, -1.0, 1.0), (1.1, -1.0, -1.0), (1.0, 1.2, -1.0), (-1.0, 1.2, -1.0), (1.0, 1.2, 1.0), (-1.0, 1.2, 1.0), (-1.1, 1.0, -1.0), (-1.1, -1.0, -1.0), (-1.1, -1.0, 1.0), (-1.1, 1.0, 1.0), (-1.1, 1.0, 1.0), (-1.1, 1.0, -1.0), (-1.1, 1.2, 1.0), (-1.1, 1.2, -1.0), (1.1, 1.0, 1.0), (1.1, 1.0, -1.0), (1.1, 1.2, 1.0), (1.1, 1.2, -1.0), (-1.1, -1.0, -1.0), (-1.1, -1.0, 1.0), (-1.1, -1.2, -1.0), (-1.1, -1.2, 1.0), (1.1, -1.0, 1.0), (1.1, -1.0, -1.0), (1.1, -1.2, 1.0), (1.1, -1.2, -1.0)], [], [(0, 4, 6, 2), (6, 7, 8, 9), (5, 7, 25, 24), (5, 1, 3, 7), (2, 3, 19, 18), (20, 22, 34, 35), (10, 9, 13, 14), (7, 3, 11, 8), (2, 6, 9, 10), (3, 2, 10, 11), (15, 14, 13, 12), (8, 12, 38, 36), (8, 11, 15, 12), (11, 10, 40, 41), (17, 16, 18, 19), (1, 0, 16, 17), (3, 1, 17, 19), (0, 2, 18, 16), (21, 23, 22, 20), (21, 5, 29, 31), (1, 5, 21, 20), (4, 0, 22, 23), (25, 26, 27, 24), (6, 4, 27, 26), (4, 5, 24, 27), (7, 6, 26, 25), (29, 28, 30, 31), (4, 23, 30, 28), (5, 4, 28, 29), (23, 21, 31, 30), (32, 33, 35, 34), (0, 1, 33, 32), (1, 20, 35, 33), (22, 0, 32, 34), (37, 36, 38, 39), (13, 9, 37, 39), (12, 13, 39, 38), (9, 8, 36, 37), (41, 40, 42, 43), (15, 11, 41, 43), (10, 14, 42, 40), (14, 15, 43, 42)])
_uv = me_cube_011.uv_layers.new(name='UVMap')
_uv.uv.foreach_set('vector', [0.625, 0.5, 0.875, 0.5, 0.875, 0.75, 0.625, 0.75, 0.625, 0.0, 0.375, 0.0, 0.375, 0.0, 0.625, 0.0, 0.125, 0.5, 0.125, 0.75, 0.125, 0.75, 0.125, 0.5, 0.125, 0.5, 0.375, 0.5, 0.375, 0.75, 0.125, 0.75, 0.625, 0.75, 0.375, 0.75, 0.375, 0.75, 0.625, 0.75, 0.375, 0.5, 0.625, 0.5, 0.625, 0.5, 0.375, 0.5, 0.625, 0.75, 0.875, 0.75, 0.875, 0.75, 0.625, 0.75, 0.125, 0.75, 0.375, 0.75, 0.375, 0.75, 0.125, 0.75, 0.625, 0.75, 0.875, 0.75, 0.875, 0.75, 0.625, 0.75, 0.375, 0.75, 0.625, 0.75, 0.625, 0.75, 0.375, 0.75, 0.375, 0.75, 0.625, 0.75, 0.625, 1.0, 0.375, 1.0, 0.125, 0.75, 0.125, 0.75, 0.125, 0.75, 0.125, 0.75, 0.125, 0.75, 0.375, 0.75, 0.375, 0.75, 0.125, 0.75, 0.375, 0.75, 0.625, 0.75, 0.625, 0.75, 0.375, 0.75, 0.375, 0.5, 0.625, 0.5, 0.625, 0.75, 0.375, 0.75, 0.375, 0.5, 0.625, 0.5, 0.625, 0.5, 0.375, 0.5, 0.375, 0.75, 0.375, 0.5, 0.375, 0.5, 0.375, 0.75, 0.625, 0.5, 0.625, 0.75, 0.625, 0.75, 0.625, 0.5, 0.375, 0.25, 0.625, 0.25, 0.625, 0.5, 0.375, 0.5, 0.125, 0.5, 0.125, 0.5, 0.125, 0.5, 0.125, 0.5, 0.375, 0.5, 0.125, 0.5, 0.125, 0.5, 0.375, 0.5, 0.875, 0.5, 0.625, 0.5, 0.625, 0.5, 0.875, 0.5, 0.375, 0.0, 0.625, 0.0, 0.625, 0.25, 0.375, 0.25, 0.875, 0.75, 0.875, 0.5, 0.875, 0.5, 0.875, 0.75, 0.625, 0.25, 0.375, 0.25, 0.375, 0.25, 0.625, 0.25, 0.375, 0.0, 0.625, 0.0, 0.625, 0.0, 0.375, 0.0, 0.375, 0.25, 0.625, 0.25, 0.625, 0.25, 0.375, 0.25, 0.875, 0.5, 0.875, 0.5, 0.875, 0.5, 0.875, 0.5, 0.375, 0.25, 0.625, 0.25, 0.625, 0.25, 0.375, 0.25, 0.625, 0.25, 0.375, 0.25, 0.375, 0.25, 0.625, 0.25, 0.625, 0.5, 0.375, 0.5, 0.375, 0.5, 0.625, 0.5, 0.625, 0.5, 0.375, 0.5, 0.375, 0.5, 0.625, 0.5, 0.375, 0.5, 0.375, 0.5, 0.375, 0.5, 0.375, 0.5, 0.625, 0.5, 0.625, 0.5, 0.625, 0.5, 0.625, 0.5, 0.625, 0.0, 0.375, 0.0, 0.375, 0.0, 0.625, 0.0, 0.875, 0.75, 0.875, 0.75, 0.875, 0.75, 0.875, 0.75, 0.375, 1.0, 0.625, 1.0, 0.625, 1.0, 0.375, 1.0, 0.625, 0.0, 0.375, 0.0, 0.375, 0.0, 0.625, 0.0, 0.375, 0.75, 0.625, 0.75, 0.625, 0.75, 0.375, 0.75, 0.375, 0.75, 0.375, 0.75, 0.375, 0.75, 0.375, 0.75, 0.625, 0.75, 0.625, 0.75, 0.625, 0.75, 0.625, 0.75, 0.625, 0.75, 0.375, 0.75, 0.375, 0.75, 0.625, 0.75])
me_cube_011.materials.append(mat_rock)
me_cube_011.use_remesh_preserve_volume = False
me_cube_011.use_remesh_preserve_attributes = False
me_cube_011.use_mirror_vertex_groups = False
me_cube_011.update()

# ---- objects
ob_light = bpy.data.objects.new('Light', light_light)
ob_camera = bpy.data.objects.new('Camera', cam_camera)
ob_light_001 = bpy.data.objects.new('Light.001', light_light_001)
ob_camera_001 = bpy.data.objects.new('Camera.001', cam_camera_001)
ob_body = bpy.data.objects.new('Body', me_cube)
ob_root = bpy.data.objects.new('Root', me_cube_001)
ob_body_002 = bpy.data.objects.new('Body.002', me_cube_004)
ob_root_002 = bpy.data.objects.new('Root.002', me_cube_005)
ob_body_003 = bpy.data.objects.new('Body.003', me_cube_006)
ob_root_003 = bpy.data.objects.new('Root.003', me_cube_007)
ob_body_004 = bpy.data.objects.new('Body.004', me_cube_008)
ob_root_004 = bpy.data.objects.new('Root.004', me_cube_009)
ob_body_001 = bpy.data.objects.new('Body.001', me_cube_002)
ob_root_001 = bpy.data.objects.new('Root.001', me_cube_003)
ob_body_005 = bpy.data.objects.new('Body.005', me_cube_010)
ob_root_005 = bpy.data.objects.new('Root.005', me_cube_011)

# ---- transforms, parenting, visibility, modifiers, constraints
ob_light.location = (10.62, 8.627, 5.904)
ob_light.rotation_euler = (0.6503, 0.05522, 1.866)
ob_light.lock_rotations_4d = False
ob_light.empty_display_type = 'ARROWS'
ob_light.color = (0.0, 0.0, 0.0, 0.0)
ob_light.lineart.crease_threshold = 0.0
ob_camera.location = (9.899, 0.6959, 4.958)
ob_camera.rotation_euler = (1.109, 0.0, 0.8149)
ob_camera.lock_rotations_4d = False
ob_camera.empty_display_type = 'ARROWS'
ob_camera.color = (0.0, 0.0, 0.0, 0.0)
ob_camera.display_type = 'WIRE'
ob_camera.lineart.crease_threshold = 0.0
ob_light_001.location = (-10.66, -8.627, 5.904)
ob_light_001.rotation_euler = (0.6503, 0.05522, -1.275)
ob_light_001.lock_rotations_4d = False
ob_light_001.empty_display_type = 'ARROWS'
ob_light_001.color = (0.0, 0.0, 0.0, 0.0)
ob_light_001.lineart.crease_threshold = 0.0
ob_camera_001.location = (-9.947, -0.6959, 4.958)
ob_camera_001.rotation_euler = (1.109, -0.0, -2.327)
ob_camera_001.lock_rotations_4d = False
ob_camera_001.empty_display_type = 'ARROWS'
ob_camera_001.color = (0.0, 0.0, 0.0, 0.0)
ob_camera_001.display_type = 'WIRE'
ob_camera_001.lineart.crease_threshold = 0.0
ob_body.location = (5.541, 7.622, 1.0)
ob_body.scale = (4.0, 2.0, 1.0)
ob_body.lock_rotations_4d = False
ob_body.empty_display_type = 'ARROWS'
ob_body.lineart.crease_threshold = 0.0
ob_root.location = (5.541, 7.622, -0.2)
ob_root.scale = (4.0, 2.0, 0.2)
ob_root.lock_rotations_4d = False
ob_root.empty_display_type = 'ARROWS'
ob_root.lineart.crease_threshold = 0.0
ob_body_002.location = (-0.4594, 7.622, 1.0)
ob_body_002.scale = (4.0, 2.0, 1.0)
ob_body_002.lock_rotations_4d = False
ob_body_002.empty_display_type = 'ARROWS'
ob_body_002.lineart.crease_threshold = 0.0
ob_root_002.location = (-0.4594, 7.622, -0.2)
ob_root_002.scale = (4.0, 2.0, 0.2)
ob_root_002.lock_rotations_4d = False
ob_root_002.empty_display_type = 'ARROWS'
ob_root_002.lineart.crease_threshold = 0.0
ob_body_003.location = (-5.588, -7.622, 1.0)
ob_body_003.rotation_euler = (0.0, -0.0, -3.142)
ob_body_003.scale = (4.0, 2.0, 1.0)
ob_body_003.lock_rotations_4d = False
ob_body_003.empty_display_type = 'ARROWS'
ob_body_003.lineart.crease_threshold = 0.0
ob_root_003.location = (-5.588, -7.622, -0.2)
ob_root_003.rotation_euler = (0.0, -0.0, -3.142)
ob_root_003.scale = (4.0, 2.0, 0.2)
ob_root_003.lock_rotations_4d = False
ob_root_003.empty_display_type = 'ARROWS'
ob_root_003.lineart.crease_threshold = 0.0
ob_body_004.location = (0.4124, -7.622, 1.0)
ob_body_004.rotation_euler = (0.0, -0.0, -3.142)
ob_body_004.scale = (4.0, 2.0, 1.0)
ob_body_004.lock_rotations_4d = False
ob_body_004.empty_display_type = 'ARROWS'
ob_body_004.lineart.crease_threshold = 0.0
ob_root_004.location = (0.4124, -7.622, -0.2)
ob_root_004.rotation_euler = (0.0, -0.0, -3.142)
ob_root_004.scale = (4.0, 2.0, 0.2)
ob_root_004.lock_rotations_4d = False
ob_root_004.empty_display_type = 'ARROWS'
ob_root_004.lineart.crease_threshold = 0.0
ob_body_001.location = (9.106, 4.072, 1.0)
ob_body_001.rotation_euler = (0.0, -0.0, -1.571)
ob_body_001.scale = (4.0, 2.0, 1.0)
ob_body_001.lock_rotations_4d = False
ob_body_001.empty_display_type = 'ARROWS'
ob_body_001.lineart.crease_threshold = 0.0
ob_root_001.location = (9.106, 4.072, -0.2)
ob_root_001.rotation_euler = (0.0, -0.0, -1.571)
ob_root_001.scale = (4.0, 2.0, 0.2)
ob_root_001.lock_rotations_4d = False
ob_root_001.empty_display_type = 'ARROWS'
ob_root_001.lineart.crease_threshold = 0.0
ob_body_005.location = (-9.153, -4.072, 1.0)
ob_body_005.rotation_euler = (0.0, -0.0, -4.712)
ob_body_005.scale = (4.0, 2.0, 1.0)
ob_body_005.lock_rotations_4d = False
ob_body_005.empty_display_type = 'ARROWS'
ob_body_005.lineart.crease_threshold = 0.0
ob_root_005.location = (-9.153, -4.072, -0.2)
ob_root_005.rotation_euler = (0.0, -0.0, -4.712)
ob_root_005.scale = (4.0, 2.0, 0.2)
ob_root_005.lock_rotations_4d = False
ob_root_005.empty_display_type = 'ARROWS'
ob_root_005.lineart.crease_threshold = 0.0

# ---- collection membership
col_collection.objects.link(ob_light)
col_collection.objects.link(ob_camera)
col_collection.objects.link(ob_light_001)
col_collection.objects.link(ob_camera_001)
col_bighouse.objects.link(ob_body)
col_bighouse.objects.link(ob_root)
col_bighouse.objects.link(ob_body_002)
col_bighouse.objects.link(ob_root_002)
col_bighouse.objects.link(ob_body_003)
col_bighouse.objects.link(ob_root_003)
col_bighouse.objects.link(ob_body_004)
col_bighouse.objects.link(ob_root_004)
col_house.objects.link(ob_body_001)
col_house.objects.link(ob_root_001)
col_house.objects.link(ob_body_005)
col_house.objects.link(ob_root_005)

# ---- scene / render settings (as saved in the file)
scene.camera = ob_camera
scene.frame_start = 1; scene.frame_end = 250; scene.frame_set(1)
scene.render.engine = 'BLENDER_EEVEE_NEXT'
scene.cycles.sampling_pattern = 'TABULATED_SOBOL'
scene.cycles.use_light_tree = False
scene.view_settings.view_transform = 'Filmic'
bpy.context.view_layer.update()

